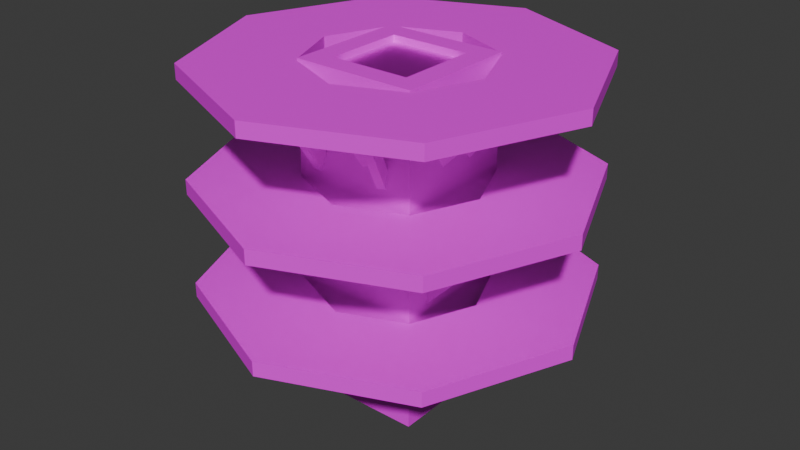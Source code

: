 # Source: Torre.blend  (saved by Blender 4.5.91; exported with 4.5.12 LTS)
import bpy
from mathutils import Matrix  # noqa: F401  (used for matrix-valued properties, if any)

bpy.ops.wm.read_factory_settings(use_empty=True)
scene = bpy.context.scene
scene.name = 'Scene'

# ---- collections
col_collection = bpy.data.collections.new('Collection'); scene.collection.children.link(col_collection)

# ---- images (referenced by path relative to the original .blend; pixels are not part of the script)
import os
ASSET_DIR = os.environ.get("B2B_ASSET_DIR", "")  # directory of the original .blend (textures are referenced by path, not embedded)
HERE = os.path.dirname(os.path.abspath(__file__))  # packed textures are extracted next to this script under _unpacked/

def load_image(name, relpath, width, height, colorspace="sRGB"):
    """Load a texture the original file referenced (path relative to the .blend, or extracted next to this script)."""
    p = next((c for c in (os.path.join(HERE, relpath), os.path.join(ASSET_DIR, relpath)) if relpath and os.path.exists(c)), "")
    if p:
        img = bpy.data.images.load(p, check_existing=True)
        img.name = name
    else:  # same state as the original file: an image datablock whose file is absent (Cycles renders it pink)
        img = bpy.data.images.new(name, width, height)
        img.source = "FILE"
        img.filepath = "//" + (relpath or name)
    img.colorspace_settings.name = colorspace
    return img
img_brickblock_jpg = load_image('brickblock.jpg', 'brickblock.jpg', 1024, 1024, 'sRGB')
img_gate_jpg = load_image('gate.jpg', 'gate.jpg', 1024, 1024, 'sRGB')
img_woodplank_jpg = load_image('woodplank.jpg', 'woodplank.jpg', 1024, 1024, 'sRGB')
img_woodlog_jpg = load_image('woodlog.jpg', 'woodlog.jpg', 1024, 1024, 'sRGB')

# ---- materials (node trees are filled in below, after node groups)
mat_torre = bpy.data.materials.new('Torre')
mat_psuperior = bpy.data.materials.new('PSuperior')
mat_plataforma = bpy.data.materials.new('Plataforma')
mat_apoyo = bpy.data.materials.new('Apoyo')

# ---- material node trees
mat_torre.use_nodes = True; mat_torre.node_tree.nodes.clear()
_N = mat_torre.node_tree.nodes; _L = mat_torre.node_tree.links
n0 = _N.new('ShaderNodeBsdfPrincipled'); n0.name = 'Principled BSDF'; n0.location = (-200, 100)
n0.inputs[2].default_value = 0.4899
n1 = _N.new('ShaderNodeOutputMaterial'); n1.name = 'Material Output'; n1.location = (200, 100)
n2 = _N.new('ShaderNodeTexImage'); n2.name = 'Image Texture'; n2.location = (-400, 80)
n2.image = img_brickblock_jpg
n2.interpolation = 'Closest'
_L.new(n0.outputs[0], n1.inputs[0])
_L.new(n2.outputs[0], n0.inputs[0])
n1.is_active_output = True
mat_psuperior.use_nodes = True; mat_psuperior.node_tree.nodes.clear()
_N = mat_psuperior.node_tree.nodes; _L = mat_psuperior.node_tree.links
n0 = _N.new('ShaderNodeBsdfPrincipled'); n0.name = 'Principled BSDF'; n0.location = (-200, 100)
n0.inputs[1].default_value = 1.0
n0.inputs[3].default_value = 0.0
n1 = _N.new('ShaderNodeOutputMaterial'); n1.name = 'Material Output'; n1.location = (200, 100)
n2 = _N.new('ShaderNodeTexImage'); n2.name = 'Image Texture'; n2.location = (-490, 80)
n2.image = img_gate_jpg
_L.new(n0.outputs[0], n1.inputs[0])
_L.new(n2.outputs[0], n0.inputs[0])
n1.is_active_output = True
mat_plataforma.use_nodes = True; mat_plataforma.node_tree.nodes.clear()
_N = mat_plataforma.node_tree.nodes; _L = mat_plataforma.node_tree.links
n0 = _N.new('ShaderNodeBsdfPrincipled'); n0.name = 'Principled BSDF'; n0.location = (-200, 100)
n1 = _N.new('ShaderNodeOutputMaterial'); n1.name = 'Material Output'; n1.location = (200, 100)
n2 = _N.new('ShaderNodeTexImage'); n2.name = 'Image Texture'; n2.location = (-490, 80)
n2.image = img_woodplank_jpg
_L.new(n0.outputs[0], n1.inputs[0])
_L.new(n2.outputs[0], n0.inputs[0])
n1.is_active_output = True
mat_apoyo.use_nodes = True; mat_apoyo.node_tree.nodes.clear()
_N = mat_apoyo.node_tree.nodes; _L = mat_apoyo.node_tree.links
n0 = _N.new('ShaderNodeBsdfPrincipled'); n0.name = 'Principled BSDF'; n0.location = (-200, 100)
n1 = _N.new('ShaderNodeOutputMaterial'); n1.name = 'Material Output'; n1.location = (200, 100)
n2 = _N.new('ShaderNodeTexImage'); n2.name = 'Image Texture'; n2.location = (-490, 80)
n2.image = img_woodlog_jpg
_L.new(n0.outputs[0], n1.inputs[0])
_L.new(n2.outputs[0], n0.inputs[0])
n1.is_active_output = True

# ---- world
world_world = bpy.data.worlds.new('World'); scene.world = world_world
world_world.use_nodes = True; world_world.node_tree.nodes.clear()
_N = world_world.node_tree.nodes; _L = world_world.node_tree.links
n0 = _N.new('ShaderNodeOutputWorld'); n0.name = 'World Output'; n0.location = (200, 100)
n1 = _N.new('ShaderNodeBackground'); n1.name = 'Background'; n1.location = (-200, 100)
n1.inputs[0].default_value = (0.05088, 0.05088, 0.05088, 1.0)
_L.new(n1.outputs[0], n0.inputs[0])
n0.is_active_output = True
world_world.color = (0.05088, 0.05088, 0.05088)
world_world.sun_shadow_jitter_overblur = 0.0

# ---- meshes
me_cube_001 = bpy.data.meshes.new('Cube.001')
me_cube_001.from_pydata([(-1.0, -1.0, 6.49), (-0.6505, -0.6505, -6.49), (-1.0, 1.0, 6.49), (-0.6505, 0.6505, -6.49), (1.0, -1.0, 6.49), (0.6505, -0.6505, -6.49), (1.0, 1.0, 6.49), (0.6505, 0.6505, -6.49), (-1.0, -1.0, 2.235), (-1.0, -1.0, -2.091), (-1.0, 1.0, -2.091), (-1.0, 1.0, 2.235), (1.0, 1.0, -2.091), (1.0, 1.0, 2.235), (1.0, -1.0, -2.091), (1.0, -1.0, 2.235), (-1.0, -1.0, -6.49), (-1.0, 1.0, -6.49), (1.0, 1.0, -6.49), (1.0, -1.0, -6.49), (-0.6505, -0.6505, -6.229), (-0.6505, 0.6505, -6.229), (0.6505, 0.6505, -6.229), (0.6505, -0.6505, -6.229)], [], [(9, 10, 17, 16), (10, 12, 18, 17), (12, 14, 19, 18), (14, 9, 16, 19), (2, 0, 4, 6), (1, 20, 23, 5), (4, 0, 8, 15), (15, 8, 9, 14), (6, 4, 15, 13), (13, 15, 14, 12), (2, 6, 13, 11), (11, 13, 12, 10), (0, 2, 11, 8), (8, 11, 10, 9), (1, 16, 17, 3), (3, 17, 18, 7), (7, 18, 19, 5), (5, 19, 16, 1), (22, 23, 20, 21), (7, 22, 21, 3), (5, 23, 22, 7), (3, 21, 20, 1)])
me_cube_001.polygons.foreach_set('material_index', [0, 0, 0, 0, 0, 0, 0, 0, 0, 0, 0, 0, 0, 0, 0, 0, 0, 0, 1, 0, 0, 0])
_uv = me_cube_001.uv_layers.new(name='UVMap')
_uv.uv.foreach_set('vector', [13.22, 0.04107, 7.125, 0.05168, 7.128, 2.116, 13.22, 2.106, 7.125, 0.05168, 1.032, 0.06229, 1.036, 2.127, 7.128, 2.116, 1.032, 0.06229, -5.061, 0.0729, -5.057, 2.138, 1.036, 2.127, -5.061, 0.0729, -11.15, 0.08351, -11.15, 2.148, -5.057, 2.138, 1.014, -10.06, -5.078, -10.05, -5.068, -3.955, 1.025, -3.966, -3.984, 7.164, -3.984, 7.164, -3.991, 3.2, -3.991, 3.2, -5.068, -3.955, -11.16, -3.945, -11.16, -1.947, -5.064, -1.958, -5.064, -1.958, -11.16, -1.947, -11.15, 0.08351, -5.061, 0.0729, 1.025, -3.966, -5.068, -3.955, -5.064, -1.958, 1.028, -1.969, 1.028, -1.969, -5.064, -1.958, -5.061, 0.0729, 1.032, 0.06229, 7.118, -3.976, 1.025, -3.966, 1.028, -1.969, 7.121, -1.979, 7.121, -1.979, 1.028, -1.969, 1.032, 0.06229, 7.125, 0.05168, 13.21, -3.987, 7.118, -3.976, 7.121, -1.979, 13.21, -1.99, 13.21, -1.99, 7.121, -1.979, 7.125, 0.05168, 13.22, 0.04107, -3.984, 7.164, -5.047, 8.23, 1.046, 8.22, -0.02032, 7.157, -0.02032, 7.157, 1.046, 8.22, 1.036, 2.127, -0.02722, 3.194, -0.02722, 3.194, 1.036, 2.127, -5.057, 2.138, -3.991, 3.2, -3.991, 3.2, -5.057, 2.138, -5.047, 8.23, -3.984, 7.164, 1.241, -0.2204, -0.1859, -0.2179, -0.1835, 1.209, 1.243, 1.206, -0.02722, 3.194, -0.02722, 3.194, -0.02032, 7.157, -0.02032, 7.157, -3.991, 3.2, -3.991, 3.2, -0.02722, 3.194, -0.02722, 3.194, -0.02032, 7.157, -0.02032, 7.157, -3.984, 7.164, -3.984, 7.164])
me_cube_001.materials.append(mat_torre)
me_cube_001.materials.append(mat_psuperior)
me_cube_001.update()
me_cylinder_002 = bpy.data.meshes.new('Cylinder.002')
me_cylinder_002.from_pydata([(-13.66, 22.53, -15.71), (-13.66, 22.53, 16.94), (-2.112, 17.74, -15.71), (-2.112, 17.74, 16.94), (2.67, 6.199, -15.71), (2.67, 6.199, 16.94), (-2.112, -5.345, -15.71), (-2.112, -5.345, 16.94), (-13.66, -10.13, -15.71), (-13.66, -10.13, 16.94), (-25.2, -5.345, -15.71), (-25.2, -5.345, 16.94), (-29.98, 6.199, -15.71), (-29.98, 6.199, 16.94), (-25.2, 17.74, -15.71), (-25.2, 17.74, 16.94)], [], [(0, 1, 3, 2), (2, 3, 5, 4), (4, 5, 7, 6), (6, 7, 9, 8), (8, 9, 11, 10), (10, 11, 13, 12), (12, 13, 15, 14), (14, 15, 1, 0)])
_uv = me_cylinder_002.uv_layers.new(name='UVMap')
_uv.uv.foreach_set('vector', [3.299, -2.756, 3.299, -0.9708, 2.853, -0.9708, 2.853, -2.756, 2.853, -2.756, 2.853, -0.9708, 2.406, -0.9708, 2.406, -2.756, 3.59, -2.882, 3.59, 1.01, -0.5063, 1.01, -0.5063, -2.882, 1.96, -2.756, 1.96, -0.9708, 1.514, -0.9708, 1.514, -2.756, 1.514, -2.756, 1.514, -0.9708, 1.068, -0.9708, 1.068, -2.756, 1.068, -2.756, 1.068, -0.9708, 0.6215, -0.9708, 0.6215, -2.756, 0.6215, -2.756, 0.6215, -0.9708, 0.1752, -0.9708, 0.1752, -2.756, 0.1752, -2.756, 0.1752, -0.9708, -0.271, -0.9708, -0.271, -2.756])
me_cylinder_002.materials.append(mat_plataforma)
me_cylinder_002.update()
me_cylinder_003 = bpy.data.meshes.new('Cylinder.003')
me_cylinder_003.from_pydata([(-13.66, 22.53, -15.71), (-13.66, 22.53, 16.94), (-2.112, 17.74, -15.71), (-2.112, 17.74, 16.94), (2.67, 6.199, -15.71), (2.67, 6.199, 16.94), (-2.112, -5.345, -15.71), (-2.112, -5.345, 16.94), (-13.66, -10.13, -15.71), (-13.66, -10.13, 16.94), (-25.2, -5.345, -15.71), (-25.2, -5.345, 16.94), (-29.98, 6.199, -15.71), (-29.98, 6.199, 16.94), (-25.2, 17.74, -15.71), (-25.2, 17.74, 16.94)], [], [(0, 1, 3, 2), (2, 3, 5, 4), (4, 5, 7, 6), (6, 7, 9, 8), (8, 9, 11, 10), (10, 11, 13, 12), (12, 13, 15, 14), (14, 15, 1, 0)])
_uv = me_cylinder_003.uv_layers.new(name='UVMap')
_uv.uv.foreach_set('vector', [3.299, -2.756, 3.299, -0.9708, 2.853, -0.9708, 2.853, -2.756, 2.853, -2.756, 2.853, -0.9708, 2.406, -0.9708, 2.406, -2.756, 3.59, -2.882, 3.59, 1.01, -0.5063, 1.01, -0.5063, -2.882, 1.96, -2.756, 1.96, -0.9708, 1.514, -0.9708, 1.514, -2.756, 1.514, -2.756, 1.514, -0.9708, 1.068, -0.9708, 1.068, -2.756, 1.068, -2.756, 1.068, -0.9708, 0.6215, -0.9708, 0.6215, -2.756, 0.6215, -2.756, 0.6215, -0.9708, 0.1752, -0.9708, 0.1752, -2.756, 0.1752, -2.756, 0.1752, -0.9708, -0.271, -0.9708, -0.271, -2.756])
me_cylinder_003.materials.append(mat_plataforma)
me_cylinder_003.update()
me_cylinder_005 = bpy.data.meshes.new('Cylinder.005')
me_cylinder_005.from_pydata([(-13.66, 22.53, -15.71), (-13.66, 22.53, 16.94), (-2.112, 17.74, -15.71), (-2.112, 17.74, 16.94), (2.67, 6.199, -15.71), (2.67, 6.199, 16.94), (-2.112, -5.345, -15.71), (-2.112, -5.345, 16.94), (-13.66, -10.13, -15.71), (-13.66, -10.13, 16.94), (-25.2, -5.345, -15.71), (-25.2, -5.345, 16.94), (-29.98, 6.199, -15.71), (-29.98, 6.199, 16.94), (-25.2, 17.74, -15.71), (-25.2, 17.74, 16.94)], [], [(0, 1, 3, 2), (2, 3, 5, 4), (4, 5, 7, 6), (6, 7, 9, 8), (8, 9, 11, 10), (10, 11, 13, 12), (12, 13, 15, 14), (14, 15, 1, 0)])
_uv = me_cylinder_005.uv_layers.new(name='UVMap')
_uv.uv.foreach_set('vector', [3.299, -2.756, 3.299, -0.9708, 2.853, -0.9708, 2.853, -2.756, 2.853, -2.756, 2.853, -0.9708, 2.406, -0.9708, 2.406, -2.756, 3.59, -2.882, 3.59, 1.01, -0.5063, 1.01, -0.5063, -2.882, 1.96, -2.756, 1.96, -0.9708, 1.514, -0.9708, 1.514, -2.756, 1.514, -2.756, 1.514, -0.9708, 1.068, -0.9708, 1.068, -2.756, 1.068, -2.756, 1.068, -0.9708, 0.6215, -0.9708, 0.6215, -2.756, 0.6215, -2.756, 0.6215, -0.9708, 0.1752, -0.9708, 0.1752, -2.756, 0.1752, -2.756, 0.1752, -0.9708, -0.271, -0.9708, -0.271, -2.756])
me_cylinder_005.materials.append(mat_plataforma)
me_cylinder_005.update()
me_cube_005 = bpy.data.meshes.new('Cube.005')
me_cube_005.from_pydata([(-1.0, -1.0, -1.0), (-1.0, -1.0, 1.0), (-1.0, 1.0, -1.0), (-1.0, 1.0, 1.0), (1.0, -1.0, -1.0), (1.0, -1.0, 1.0), (1.0, 1.0, -1.0), (1.0, 1.0, 1.0)], [], [(0, 1, 3, 2), (2, 3, 7, 6), (6, 7, 5, 4), (4, 5, 1, 0), (2, 6, 4, 0), (7, 3, 1, 5)])
_uv = me_cube_005.uv_layers.new(name='UVMap')
_uv.uv.foreach_set('vector', [-0.001474, -1.988, 0.9937, -1.988, 0.9937, -0.9928, -0.001474, -0.9928, -0.001474, -0.9928, 0.9937, -0.9928, 0.9937, 0.002382, -0.001474, 0.002382, -0.001474, 0.002382, 0.9937, 0.002382, 0.9937, 0.9976, -0.001474, 0.9976, -0.001474, 0.9976, 0.9937, 0.9976, 0.9937, 1.993, -0.001474, 1.993, -0.9967, 0.002382, -0.001474, 0.002382, -0.001474, 0.9976, -0.9967, 0.9976, 0.9937, 0.002382, 1.989, 0.002382, 1.989, 0.9976, 0.9937, 0.9976])
me_cube_005.materials.append(mat_apoyo)
me_cube_005.update()
me_cube_002 = bpy.data.meshes.new('Cube.002')
me_cube_002.from_pydata([(-1.0, -1.0, -1.0), (-1.0, -1.0, 1.0), (-1.0, 1.0, -1.0), (-1.0, 1.0, 1.0), (1.0, -1.0, -1.0), (1.0, -1.0, 1.0), (1.0, 1.0, -1.0), (1.0, 1.0, 1.0)], [], [(0, 1, 3, 2), (2, 3, 7, 6), (6, 7, 5, 4), (4, 5, 1, 0), (2, 6, 4, 0), (7, 3, 1, 5)])
_uv = me_cube_002.uv_layers.new(name='UVMap')
_uv.uv.foreach_set('vector', [-0.001474, -1.988, 0.9937, -1.988, 0.9937, -0.9928, -0.001474, -0.9928, -0.001474, -0.9928, 0.9937, -0.9928, 0.9937, 0.002382, -0.001474, 0.002382, -0.001474, 0.002382, 0.9937, 0.002382, 0.9937, 0.9976, -0.001474, 0.9976, -0.001474, 0.9976, 0.9937, 0.9976, 0.9937, 1.993, -0.001474, 1.993, -0.9967, 0.002382, -0.001474, 0.002382, -0.001474, 0.9976, -0.9967, 0.9976, 0.9937, 0.002382, 1.989, 0.002382, 1.989, 0.9976, 0.9937, 0.9976])
me_cube_002.materials.append(mat_apoyo)
me_cube_002.update()
me_cube_003 = bpy.data.meshes.new('Cube.003')
me_cube_003.from_pydata([(-1.0, -1.0, -1.0), (-1.0, -1.0, 1.0), (-1.0, 1.0, -1.0), (-1.0, 1.0, 1.0), (1.0, -1.0, -1.0), (1.0, -1.0, 1.0), (1.0, 1.0, -1.0), (1.0, 1.0, 1.0)], [], [(0, 1, 3, 2), (2, 3, 7, 6), (6, 7, 5, 4), (4, 5, 1, 0), (2, 6, 4, 0), (7, 3, 1, 5)])
_uv = me_cube_003.uv_layers.new(name='UVMap')
_uv.uv.foreach_set('vector', [-0.001474, -1.988, 0.9937, -1.988, 0.9937, -0.9928, -0.001474, -0.9928, -0.001474, -0.9928, 0.9937, -0.9928, 0.9937, 0.002382, -0.001474, 0.002382, -0.001474, 0.002382, 0.9937, 0.002382, 0.9937, 0.9976, -0.001474, 0.9976, -0.001474, 0.9976, 0.9937, 0.9976, 0.9937, 1.993, -0.001474, 1.993, -0.9967, 0.002382, -0.001474, 0.002382, -0.001474, 0.9976, -0.9967, 0.9976, 0.9937, 0.002382, 1.989, 0.002382, 1.989, 0.9976, 0.9937, 0.9976])
me_cube_003.materials.append(mat_apoyo)
me_cube_003.update()
me_cube_004 = bpy.data.meshes.new('Cube.004')
me_cube_004.from_pydata([(-1.0, -1.0, -1.0), (-1.0, -1.0, 1.0), (-1.0, 1.0, -1.0), (-1.0, 1.0, 1.0), (1.0, -1.0, -1.0), (1.0, -1.0, 1.0), (1.0, 1.0, -1.0), (1.0, 1.0, 1.0)], [], [(0, 1, 3, 2), (2, 3, 7, 6), (6, 7, 5, 4), (4, 5, 1, 0), (2, 6, 4, 0), (7, 3, 1, 5)])
_uv = me_cube_004.uv_layers.new(name='UVMap')
_uv.uv.foreach_set('vector', [-0.001474, -1.988, 0.9937, -1.988, 0.9937, -0.9928, -0.001474, -0.9928, -0.001474, -0.9928, 0.9937, -0.9928, 0.9937, 0.002382, -0.001474, 0.002382, -0.001474, 0.002382, 0.9937, 0.002382, 0.9937, 0.9976, -0.001474, 0.9976, -0.001474, 0.9976, 0.9937, 0.9976, 0.9937, 1.993, -0.001474, 1.993, -0.9967, 0.002382, -0.001474, 0.002382, -0.001474, 0.9976, -0.9967, 0.9976, 0.9937, 0.002382, 1.989, 0.002382, 1.989, 0.9976, 0.9937, 0.9976])
me_cube_004.materials.append(mat_apoyo)
me_cube_004.update()
me_cube_006 = bpy.data.meshes.new('Cube.006')
me_cube_006.from_pydata([(-1.0, -1.0, -1.0), (-1.0, -1.0, 1.0), (-1.0, 1.0, -1.0), (-1.0, 1.0, 1.0), (1.0, -1.0, -1.0), (1.0, -1.0, 1.0), (1.0, 1.0, -1.0), (1.0, 1.0, 1.0)], [], [(0, 1, 3, 2), (2, 3, 7, 6), (6, 7, 5, 4), (4, 5, 1, 0), (2, 6, 4, 0), (7, 3, 1, 5)])
_uv = me_cube_006.uv_layers.new(name='UVMap')
_uv.uv.foreach_set('vector', [-0.001474, -1.988, 0.9937, -1.988, 0.9937, -0.9928, -0.001474, -0.9928, -0.001474, -0.9928, 0.9937, -0.9928, 0.9937, 0.002382, -0.001474, 0.002382, -0.001474, 0.002382, 0.9937, 0.002382, 0.9937, 0.9976, -0.001474, 0.9976, -0.001474, 0.9976, 0.9937, 0.9976, 0.9937, 1.993, -0.001474, 1.993, -0.9967, 0.002382, -0.001474, 0.002382, -0.001474, 0.9976, -0.9967, 0.9976, 0.9937, 0.002382, 1.989, 0.002382, 1.989, 0.9976, 0.9937, 0.9976])
me_cube_006.materials.append(mat_apoyo)
me_cube_006.update()
me_cube_007 = bpy.data.meshes.new('Cube.007')
me_cube_007.from_pydata([(-1.0, -1.0, 1.0), (-1.0, 1.0, 1.0), (1.0, -1.0, 1.0), (1.0, 1.0, 1.0), (-1.0, 1.0, -2.196), (-1.0, -1.0, -2.196), (1.0, 1.0, -2.196), (1.0, -1.0, -2.196)], [], [(4, 5, 0, 1), (3, 1, 0, 2), (4, 6, 7, 5), (6, 4, 1, 3), (7, 6, 3, 2), (5, 7, 2, 0)])
_uv = me_cube_007.uv_layers.new(name='UVMap')
_uv.uv.foreach_set('vector', [-0.001474, -1.988, 0.9937, -1.988, 0.9937, -0.9928, -0.001474, -0.9928, -0.001474, -0.9928, 0.9937, -0.9928, 0.9937, 0.002382, -0.001474, 0.002382, -0.001474, 0.002382, 0.9937, 0.002382, 0.9937, 0.9976, -0.001474, 0.9976, -0.001474, 0.9976, 0.9937, 0.9976, 0.9937, 1.993, -0.001474, 1.993, -0.9967, 0.002382, -0.001474, 0.002382, -0.001474, 0.9976, -0.9967, 0.9976, 0.9937, 0.002382, 1.989, 0.002382, 1.989, 0.9976, 0.9937, 0.9976])
me_cube_007.materials.append(mat_apoyo)
me_cube_007.update()
me_cube_008 = bpy.data.meshes.new('Cube.008')
me_cube_008.from_pydata([(-1.0, -1.0, 1.0), (-1.0, 1.0, 1.0), (1.0, -1.0, 1.0), (1.0, 1.0, 1.0), (-1.0, 1.0, -2.016), (-1.0, -1.0, -2.016), (1.0, 1.0, -2.016), (1.0, -1.0, -2.016)], [], [(4, 5, 0, 1), (3, 1, 0, 2), (4, 6, 7, 5), (6, 4, 1, 3), (7, 6, 3, 2), (5, 7, 2, 0)])
_uv = me_cube_008.uv_layers.new(name='UVMap')
_uv.uv.foreach_set('vector', [-0.001474, -1.988, 0.9937, -1.988, 0.9937, -0.9928, -0.001474, -0.9928, -0.001474, -0.9928, 0.9937, -0.9928, 0.9937, 0.002382, -0.001474, 0.002382, -0.001474, 0.002382, 0.9937, 0.002382, 0.9937, 0.9976, -0.001474, 0.9976, -0.001474, 0.9976, 0.9937, 0.9976, 0.9937, 1.993, -0.001474, 1.993, -0.9967, 0.002382, -0.001474, 0.002382, -0.001474, 0.9976, -0.9967, 0.9976, 0.9937, 0.002382, 1.989, 0.002382, 1.989, 0.9976, 0.9937, 0.9976])
me_cube_008.materials.append(mat_apoyo)
me_cube_008.update()
me_cube_009 = bpy.data.meshes.new('Cube.009')
me_cube_009.from_pydata([(-1.0, -1.0, 1.0), (-1.0, 1.0, 1.0), (1.0, -1.0, 1.0), (1.0, 1.0, 1.0), (-1.0, 1.0, -2.196), (-1.0, -1.0, -2.196), (1.0, 1.0, -2.196), (1.0, -1.0, -2.196)], [], [(4, 5, 0, 1), (3, 1, 0, 2), (4, 6, 7, 5), (6, 4, 1, 3), (7, 6, 3, 2), (5, 7, 2, 0)])
_uv = me_cube_009.uv_layers.new(name='UVMap')
_uv.uv.foreach_set('vector', [-0.001474, -1.988, 0.9937, -1.988, 0.9937, -0.9928, -0.001474, -0.9928, -0.001474, -0.9928, 0.9937, -0.9928, 0.9937, 0.002382, -0.001474, 0.002382, -0.001474, 0.002382, 0.9937, 0.002382, 0.9937, 0.9976, -0.001474, 0.9976, -0.001474, 0.9976, 0.9937, 0.9976, 0.9937, 1.993, -0.001474, 1.993, -0.9967, 0.002382, -0.001474, 0.002382, -0.001474, 0.9976, -0.9967, 0.9976, 0.9937, 0.002382, 1.989, 0.002382, 1.989, 0.9976, 0.9937, 0.9976])
me_cube_009.materials.append(mat_apoyo)
me_cube_009.update()
me_cube_010 = bpy.data.meshes.new('Cube.010')
me_cube_010.from_pydata([(-1.0, -1.0, -1.0), (-1.0, -1.0, 1.0), (-1.0, 1.0, -1.0), (-1.0, 1.0, 1.0), (1.0, -1.0, -1.0), (1.0, -1.0, 1.0), (1.0, 1.0, -1.0), (1.0, 1.0, 1.0)], [], [(0, 1, 3, 2), (2, 3, 7, 6), (6, 7, 5, 4), (4, 5, 1, 0), (2, 6, 4, 0), (7, 3, 1, 5)])
_uv = me_cube_010.uv_layers.new(name='UVMap')
_uv.uv.foreach_set('vector', [-0.001474, -1.988, 0.9937, -1.988, 0.9937, -0.9928, -0.001474, -0.9928, -0.001474, -0.9928, 0.9937, -0.9928, 0.9937, 0.002382, -0.001474, 0.002382, -0.001474, 0.002382, 0.9937, 0.002382, 0.9937, 0.9976, -0.001474, 0.9976, -0.001474, 0.9976, 0.9937, 0.9976, 0.9937, 1.993, -0.001474, 1.993, -0.9967, 0.002382, -0.001474, 0.002382, -0.001474, 0.9976, -0.9967, 0.9976, 0.9937, 0.002382, 1.989, 0.002382, 1.989, 0.9976, 0.9937, 0.9976])
me_cube_010.materials.append(mat_apoyo)
me_cube_010.update()
me_cube_011 = bpy.data.meshes.new('Cube.011')
me_cube_011.from_pydata([(-1.0, -1.0, -1.0), (-1.0, -1.0, 1.0), (-1.0, 1.0, -1.0), (-1.0, 1.0, 1.0), (1.0, -1.0, -1.0), (1.0, -1.0, 1.0), (1.0, 1.0, -1.0), (1.0, 1.0, 1.0)], [], [(0, 1, 3, 2), (2, 3, 7, 6), (6, 7, 5, 4), (4, 5, 1, 0), (2, 6, 4, 0), (7, 3, 1, 5)])
_uv = me_cube_011.uv_layers.new(name='UVMap')
_uv.uv.foreach_set('vector', [-0.001474, -1.988, 0.9937, -1.988, 0.9937, -0.9928, -0.001474, -0.9928, -0.001474, -0.9928, 0.9937, -0.9928, 0.9937, 0.002382, -0.001474, 0.002382, -0.001474, 0.002382, 0.9937, 0.002382, 0.9937, 0.9976, -0.001474, 0.9976, -0.001474, 0.9976, 0.9937, 0.9976, 0.9937, 1.993, -0.001474, 1.993, -0.9967, 0.002382, -0.001474, 0.002382, -0.001474, 0.9976, -0.9967, 0.9976, 0.9937, 0.002382, 1.989, 0.002382, 1.989, 0.9976, 0.9937, 0.9976])
me_cube_011.materials.append(mat_apoyo)
me_cube_011.update()
me_cube_012 = bpy.data.meshes.new('Cube.012')
me_cube_012.from_pydata([(-1.0, -1.0, -1.0), (-1.0, -1.0, 1.0), (-1.0, 1.0, -1.0), (-1.0, 1.0, 1.0), (1.0, -1.0, -1.0), (1.0, -1.0, 1.0), (1.0, 1.0, -1.0), (1.0, 1.0, 1.0)], [], [(0, 1, 3, 2), (2, 3, 7, 6), (6, 7, 5, 4), (4, 5, 1, 0), (2, 6, 4, 0), (7, 3, 1, 5)])
_uv = me_cube_012.uv_layers.new(name='UVMap')
_uv.uv.foreach_set('vector', [-0.001474, -1.988, 0.9937, -1.988, 0.9937, -0.9928, -0.001474, -0.9928, -0.001474, -0.9928, 0.9937, -0.9928, 0.9937, 0.002382, -0.001474, 0.002382, -0.001474, 0.002382, 0.9937, 0.002382, 0.9937, 0.9976, -0.001474, 0.9976, -0.001474, 0.9976, 0.9937, 0.9976, 0.9937, 1.993, -0.001474, 1.993, -0.9967, 0.002382, -0.001474, 0.002382, -0.001474, 0.9976, -0.9967, 0.9976, 0.9937, 0.002382, 1.989, 0.002382, 1.989, 0.9976, 0.9937, 0.9976])
me_cube_012.materials.append(mat_apoyo)
me_cube_012.update()
me_cube_013 = bpy.data.meshes.new('Cube.013')
me_cube_013.from_pydata([(-1.0, -1.0, -1.0), (-1.0, -1.0, 1.0), (-1.0, 1.0, -1.0), (-1.0, 1.0, 1.0), (1.0, -1.0, -1.0), (1.0, -1.0, 1.0), (1.0, 1.0, -1.0), (1.0, 1.0, 1.0)], [], [(0, 1, 3, 2), (2, 3, 7, 6), (6, 7, 5, 4), (4, 5, 1, 0), (2, 6, 4, 0), (7, 3, 1, 5)])
_uv = me_cube_013.uv_layers.new(name='UVMap')
_uv.uv.foreach_set('vector', [-0.001474, -1.988, 0.9937, -1.988, 0.9937, -0.9928, -0.001474, -0.9928, -0.001474, -0.9928, 0.9937, -0.9928, 0.9937, 0.002382, -0.001474, 0.002382, -0.001474, 0.002382, 0.9937, 0.002382, 0.9937, 0.9976, -0.001474, 0.9976, -0.001474, 0.9976, 0.9937, 0.9976, 0.9937, 1.993, -0.001474, 1.993, -0.9967, 0.002382, -0.001474, 0.002382, -0.001474, 0.9976, -0.9967, 0.9976, 0.9937, 0.002382, 1.989, 0.002382, 1.989, 0.9976, 0.9937, 0.9976])
me_cube_013.materials.append(mat_apoyo)
me_cube_013.update()
me_cube_014 = bpy.data.meshes.new('Cube.014')
me_cube_014.from_pydata([(-1.0, -1.0, -1.0), (-1.0, -1.0, 1.0), (-1.0, 1.0, -1.0), (-1.0, 1.0, 1.0), (1.0, -1.0, -1.0), (1.0, -1.0, 1.0), (1.0, 1.0, -1.0), (1.0, 1.0, 1.0)], [], [(0, 1, 3, 2), (2, 3, 7, 6), (6, 7, 5, 4), (4, 5, 1, 0), (2, 6, 4, 0), (7, 3, 1, 5)])
_uv = me_cube_014.uv_layers.new(name='UVMap')
_uv.uv.foreach_set('vector', [-0.001474, -1.988, 0.9937, -1.988, 0.9937, -0.9928, -0.001474, -0.9928, -0.001474, -0.9928, 0.9937, -0.9928, 0.9937, 0.002382, -0.001474, 0.002382, -0.001474, 0.002382, 0.9937, 0.002382, 0.9937, 0.9976, -0.001474, 0.9976, -0.001474, 0.9976, 0.9937, 0.9976, 0.9937, 1.993, -0.001474, 1.993, -0.9967, 0.002382, -0.001474, 0.002382, -0.001474, 0.9976, -0.9967, 0.9976, 0.9937, 0.002382, 1.989, 0.002382, 1.989, 0.9976, 0.9937, 0.9976])
me_cube_014.materials.append(mat_apoyo)
me_cube_014.update()
me_cube_015 = bpy.data.meshes.new('Cube.015')
me_cube_015.from_pydata([(-1.0, -1.0, -1.0), (-1.0, -1.0, 1.0), (-1.0, 1.0, -1.0), (-1.0, 1.0, 1.0), (1.0, -1.0, -1.0), (1.0, -1.0, 1.0), (1.0, 1.0, -1.0), (1.0, 1.0, 1.0)], [], [(0, 1, 3, 2), (2, 3, 7, 6), (6, 7, 5, 4), (4, 5, 1, 0), (2, 6, 4, 0), (7, 3, 1, 5)])
_uv = me_cube_015.uv_layers.new(name='UVMap')
_uv.uv.foreach_set('vector', [-0.001474, -1.988, 0.9937, -1.988, 0.9937, -0.9928, -0.001474, -0.9928, -0.001474, -0.9928, 0.9937, -0.9928, 0.9937, 0.002382, -0.001474, 0.002382, -0.001474, 0.002382, 0.9937, 0.002382, 0.9937, 0.9976, -0.001474, 0.9976, -0.001474, 0.9976, 0.9937, 0.9976, 0.9937, 1.993, -0.001474, 1.993, -0.9967, 0.002382, -0.001474, 0.002382, -0.001474, 0.9976, -0.9967, 0.9976, 0.9937, 0.002382, 1.989, 0.002382, 1.989, 0.9976, 0.9937, 0.9976])
me_cube_015.materials.append(mat_apoyo)
me_cube_015.update()
me_cube_016 = bpy.data.meshes.new('Cube.016')
me_cube_016.from_pydata([(-1.0, -1.0, -1.0), (-1.0, -1.0, 1.0), (-1.0, 1.0, -1.0), (-1.0, 1.0, 1.0), (1.0, -1.0, -1.0), (1.0, -1.0, 1.0), (1.0, 1.0, -1.0), (1.0, 1.0, 1.0)], [], [(0, 1, 3, 2), (2, 3, 7, 6), (6, 7, 5, 4), (4, 5, 1, 0), (2, 6, 4, 0), (7, 3, 1, 5)])
_uv = me_cube_016.uv_layers.new(name='UVMap')
_uv.uv.foreach_set('vector', [-0.001474, -1.988, 0.9937, -1.988, 0.9937, -0.9928, -0.001474, -0.9928, -0.001474, -0.9928, 0.9937, -0.9928, 0.9937, 0.002382, -0.001474, 0.002382, -0.001474, 0.002382, 0.9937, 0.002382, 0.9937, 0.9976, -0.001474, 0.9976, -0.001474, 0.9976, 0.9937, 0.9976, 0.9937, 1.993, -0.001474, 1.993, -0.9967, 0.002382, -0.001474, 0.002382, -0.001474, 0.9976, -0.9967, 0.9976, 0.9937, 0.002382, 1.989, 0.002382, 1.989, 0.9976, 0.9937, 0.9976])
me_cube_016.materials.append(mat_apoyo)
me_cube_016.update()
me_cube_017 = bpy.data.meshes.new('Cube.017')
me_cube_017.from_pydata([(-1.0, -1.0, 1.0), (-1.0, 1.0, 1.0), (1.0, -1.0, 1.0), (1.0, 1.0, 1.0), (-1.0, 1.0, -2.073), (-1.0, -1.0, -2.073), (1.0, 1.0, -2.073), (1.0, -1.0, -2.073)], [], [(4, 5, 0, 1), (3, 1, 0, 2), (4, 6, 7, 5), (6, 4, 1, 3), (7, 6, 3, 2), (5, 7, 2, 0)])
_uv = me_cube_017.uv_layers.new(name='UVMap')
_uv.uv.foreach_set('vector', [-0.001474, -1.988, 0.9937, -1.988, 0.9937, -0.9928, -0.001474, -0.9928, -0.001474, -0.9928, 0.9937, -0.9928, 0.9937, 0.002382, -0.001474, 0.002382, -0.001474, 0.002382, 0.9937, 0.002382, 0.9937, 0.9976, -0.001474, 0.9976, -0.001474, 0.9976, 0.9937, 0.9976, 0.9937, 1.993, -0.001474, 1.993, -0.9967, 0.002382, -0.001474, 0.002382, -0.001474, 0.9976, -0.9967, 0.9976, 0.9937, 0.002382, 1.989, 0.002382, 1.989, 0.9976, 0.9937, 0.9976])
me_cube_017.materials.append(mat_apoyo)
me_cube_017.update()
me_cube_018 = bpy.data.meshes.new('Cube.018')
me_cube_018.from_pydata([(-1.0, -1.0, -1.0), (-1.0, -1.0, 1.0), (-1.0, 1.0, -1.0), (-1.0, 1.0, 1.0), (1.0, -1.0, -1.0), (1.0, -1.0, 1.0), (1.0, 1.0, -1.0), (1.0, 1.0, 1.0)], [], [(0, 1, 3, 2), (2, 3, 7, 6), (6, 7, 5, 4), (4, 5, 1, 0), (2, 6, 4, 0), (7, 3, 1, 5)])
_uv = me_cube_018.uv_layers.new(name='UVMap')
_uv.uv.foreach_set('vector', [-0.001474, -1.988, 0.9937, -1.988, 0.9937, -0.9928, -0.001474, -0.9928, -0.001474, -0.9928, 0.9937, -0.9928, 0.9937, 0.002382, -0.001474, 0.002382, -0.001474, 0.002382, 0.9937, 0.002382, 0.9937, 0.9976, -0.001474, 0.9976, -0.001474, 0.9976, 0.9937, 0.9976, 0.9937, 1.993, -0.001474, 1.993, -0.9967, 0.002382, -0.001474, 0.002382, -0.001474, 0.9976, -0.9967, 0.9976, 0.9937, 0.002382, 1.989, 0.002382, 1.989, 0.9976, 0.9937, 0.9976])
me_cube_018.materials.append(mat_apoyo)
me_cube_018.update()
me_cube_019 = bpy.data.meshes.new('Cube.019')
me_cube_019.from_pydata([(-1.0, -1.0, -1.0), (-1.0, -1.0, 1.0), (-1.0, 1.0, -1.0), (-1.0, 1.0, 1.0), (1.0, -1.0, -1.0), (1.0, -1.0, 1.0), (1.0, 1.0, -1.0), (1.0, 1.0, 1.0)], [], [(0, 1, 3, 2), (2, 3, 7, 6), (6, 7, 5, 4), (4, 5, 1, 0), (2, 6, 4, 0), (7, 3, 1, 5)])
_uv = me_cube_019.uv_layers.new(name='UVMap')
_uv.uv.foreach_set('vector', [-0.001474, -1.988, 0.9937, -1.988, 0.9937, -0.9928, -0.001474, -0.9928, -0.001474, -0.9928, 0.9937, -0.9928, 0.9937, 0.002382, -0.001474, 0.002382, -0.001474, 0.002382, 0.9937, 0.002382, 0.9937, 0.9976, -0.001474, 0.9976, -0.001474, 0.9976, 0.9937, 0.9976, 0.9937, 1.993, -0.001474, 1.993, -0.9967, 0.002382, -0.001474, 0.002382, -0.001474, 0.9976, -0.9967, 0.9976, 0.9937, 0.002382, 1.989, 0.002382, 1.989, 0.9976, 0.9937, 0.9976])
me_cube_019.materials.append(mat_apoyo)
me_cube_019.update()
me_cube_020 = bpy.data.meshes.new('Cube.020')
me_cube_020.from_pydata([(-1.0, -1.0, -1.0), (-1.0, -1.0, 1.0), (-1.0, 1.0, -1.0), (-1.0, 1.0, 1.0), (1.0, -1.0, -1.0), (1.0, -1.0, 1.0), (1.0, 1.0, -1.0), (1.0, 1.0, 1.0)], [], [(0, 1, 3, 2), (2, 3, 7, 6), (6, 7, 5, 4), (4, 5, 1, 0), (2, 6, 4, 0), (7, 3, 1, 5)])
_uv = me_cube_020.uv_layers.new(name='UVMap')
_uv.uv.foreach_set('vector', [-0.001474, -1.988, 0.9937, -1.988, 0.9937, -0.9928, -0.001474, -0.9928, -0.001474, -0.9928, 0.9937, -0.9928, 0.9937, 0.002382, -0.001474, 0.002382, -0.001474, 0.002382, 0.9937, 0.002382, 0.9937, 0.9976, -0.001474, 0.9976, -0.001474, 0.9976, 0.9937, 0.9976, 0.9937, 1.993, -0.001474, 1.993, -0.9967, 0.002382, -0.001474, 0.002382, -0.001474, 0.9976, -0.9967, 0.9976, 0.9937, 0.002382, 1.989, 0.002382, 1.989, 0.9976, 0.9937, 0.9976])
me_cube_020.materials.append(mat_apoyo)
me_cube_020.update()
me_cube_021 = bpy.data.meshes.new('Cube.021')
me_cube_021.from_pydata([(-1.0, -1.0, -1.0), (-1.0, -1.0, 1.0), (-1.0, 1.0, -1.0), (-1.0, 1.0, 1.0), (1.0, -1.0, -1.0), (1.0, -1.0, 1.0), (1.0, 1.0, -1.0), (1.0, 1.0, 1.0)], [], [(0, 1, 3, 2), (2, 3, 7, 6), (6, 7, 5, 4), (4, 5, 1, 0), (2, 6, 4, 0), (7, 3, 1, 5)])
_uv = me_cube_021.uv_layers.new(name='UVMap')
_uv.uv.foreach_set('vector', [-0.001474, -1.988, 0.9937, -1.988, 0.9937, -0.9928, -0.001474, -0.9928, -0.001474, -0.9928, 0.9937, -0.9928, 0.9937, 0.002382, -0.001474, 0.002382, -0.001474, 0.002382, 0.9937, 0.002382, 0.9937, 0.9976, -0.001474, 0.9976, -0.001474, 0.9976, 0.9937, 0.9976, 0.9937, 1.993, -0.001474, 1.993, -0.9967, 0.002382, -0.001474, 0.002382, -0.001474, 0.9976, -0.9967, 0.9976, 0.9937, 0.002382, 1.989, 0.002382, 1.989, 0.9976, 0.9937, 0.9976])
me_cube_021.materials.append(mat_apoyo)
me_cube_021.update()
me_cube_022 = bpy.data.meshes.new('Cube.022')
me_cube_022.from_pydata([(-1.0, -1.0, 1.0), (-1.0, 1.0, 1.0), (1.0, -1.0, 1.0), (1.0, 1.0, 1.0), (-1.0, 1.0, -2.196), (-1.0, -1.0, -2.196), (1.0, 1.0, -2.196), (1.0, -1.0, -2.196)], [], [(4, 5, 0, 1), (3, 1, 0, 2), (4, 6, 7, 5), (6, 4, 1, 3), (7, 6, 3, 2), (5, 7, 2, 0)])
_uv = me_cube_022.uv_layers.new(name='UVMap')
_uv.uv.foreach_set('vector', [-0.001474, -1.988, 0.9937, -1.988, 0.9937, -0.9928, -0.001474, -0.9928, -0.001474, -0.9928, 0.9937, -0.9928, 0.9937, 0.002382, -0.001474, 0.002382, -0.001474, 0.002382, 0.9937, 0.002382, 0.9937, 0.9976, -0.001474, 0.9976, -0.001474, 0.9976, 0.9937, 0.9976, 0.9937, 1.993, -0.001474, 1.993, -0.9967, 0.002382, -0.001474, 0.002382, -0.001474, 0.9976, -0.9967, 0.9976, 0.9937, 0.002382, 1.989, 0.002382, 1.989, 0.9976, 0.9937, 0.9976])
me_cube_022.materials.append(mat_apoyo)
me_cube_022.update()
me_cube_023 = bpy.data.meshes.new('Cube.023')
me_cube_023.from_pydata([(-1.0, -1.0, 1.0), (-1.0, 1.0, 1.0), (1.0, -1.0, 1.0), (1.0, 1.0, 1.0), (-1.0, 1.0, -2.016), (-1.0, -1.0, -2.016), (1.0, 1.0, -2.016), (1.0, -1.0, -2.016)], [], [(4, 5, 0, 1), (3, 1, 0, 2), (4, 6, 7, 5), (6, 4, 1, 3), (7, 6, 3, 2), (5, 7, 2, 0)])
_uv = me_cube_023.uv_layers.new(name='UVMap')
_uv.uv.foreach_set('vector', [-0.001474, -1.988, 0.9937, -1.988, 0.9937, -0.9928, -0.001474, -0.9928, -0.001474, -0.9928, 0.9937, -0.9928, 0.9937, 0.002382, -0.001474, 0.002382, -0.001474, 0.002382, 0.9937, 0.002382, 0.9937, 0.9976, -0.001474, 0.9976, -0.001474, 0.9976, 0.9937, 0.9976, 0.9937, 1.993, -0.001474, 1.993, -0.9967, 0.002382, -0.001474, 0.002382, -0.001474, 0.9976, -0.9967, 0.9976, 0.9937, 0.002382, 1.989, 0.002382, 1.989, 0.9976, 0.9937, 0.9976])
me_cube_023.materials.append(mat_apoyo)
me_cube_023.update()
me_cube_024 = bpy.data.meshes.new('Cube.024')
me_cube_024.from_pydata([(-1.0, -1.0, 1.0), (-1.0, 1.0, 1.0), (1.0, -1.0, 1.0), (1.0, 1.0, 1.0), (-1.0, 1.0, -2.196), (-1.0, -1.0, -2.196), (1.0, 1.0, -2.196), (1.0, -1.0, -2.196)], [], [(4, 5, 0, 1), (3, 1, 0, 2), (4, 6, 7, 5), (6, 4, 1, 3), (7, 6, 3, 2), (5, 7, 2, 0)])
_uv = me_cube_024.uv_layers.new(name='UVMap')
_uv.uv.foreach_set('vector', [-0.001474, -1.988, 0.9937, -1.988, 0.9937, -0.9928, -0.001474, -0.9928, -0.001474, -0.9928, 0.9937, -0.9928, 0.9937, 0.002382, -0.001474, 0.002382, -0.001474, 0.002382, 0.9937, 0.002382, 0.9937, 0.9976, -0.001474, 0.9976, -0.001474, 0.9976, 0.9937, 0.9976, 0.9937, 1.993, -0.001474, 1.993, -0.9967, 0.002382, -0.001474, 0.002382, -0.001474, 0.9976, -0.9967, 0.9976, 0.9937, 0.002382, 1.989, 0.002382, 1.989, 0.9976, 0.9937, 0.9976])
me_cube_024.materials.append(mat_apoyo)
me_cube_024.update()
me_cube_025 = bpy.data.meshes.new('Cube.025')
me_cube_025.from_pydata([(-1.0, -1.0, -1.0), (-1.0, -1.0, 1.0), (-1.0, 1.0, -1.0), (-1.0, 1.0, 1.0), (1.0, -1.0, -1.0), (1.0, -1.0, 1.0), (1.0, 1.0, -1.0), (1.0, 1.0, 1.0)], [], [(0, 1, 3, 2), (2, 3, 7, 6), (6, 7, 5, 4), (4, 5, 1, 0), (2, 6, 4, 0), (7, 3, 1, 5)])
_uv = me_cube_025.uv_layers.new(name='UVMap')
_uv.uv.foreach_set('vector', [-0.001474, -1.988, 0.9937, -1.988, 0.9937, -0.9928, -0.001474, -0.9928, -0.001474, -0.9928, 0.9937, -0.9928, 0.9937, 0.002382, -0.001474, 0.002382, -0.001474, 0.002382, 0.9937, 0.002382, 0.9937, 0.9976, -0.001474, 0.9976, -0.001474, 0.9976, 0.9937, 0.9976, 0.9937, 1.993, -0.001474, 1.993, -0.9967, 0.002382, -0.001474, 0.002382, -0.001474, 0.9976, -0.9967, 0.9976, 0.9937, 0.002382, 1.989, 0.002382, 1.989, 0.9976, 0.9937, 0.9976])
me_cube_025.materials.append(mat_apoyo)
me_cube_025.update()
me_cube_026 = bpy.data.meshes.new('Cube.026')
me_cube_026.from_pydata([(-1.0, -1.0, -1.0), (-1.0, -1.0, 1.0), (-1.0, 1.0, -1.0), (-1.0, 1.0, 1.0), (1.0, -1.0, -1.0), (1.0, -1.0, 1.0), (1.0, 1.0, -1.0), (1.0, 1.0, 1.0)], [], [(0, 1, 3, 2), (2, 3, 7, 6), (6, 7, 5, 4), (4, 5, 1, 0), (2, 6, 4, 0), (7, 3, 1, 5)])
_uv = me_cube_026.uv_layers.new(name='UVMap')
_uv.uv.foreach_set('vector', [-0.001474, -1.988, 0.9937, -1.988, 0.9937, -0.9928, -0.001474, -0.9928, -0.001474, -0.9928, 0.9937, -0.9928, 0.9937, 0.002382, -0.001474, 0.002382, -0.001474, 0.002382, 0.9937, 0.002382, 0.9937, 0.9976, -0.001474, 0.9976, -0.001474, 0.9976, 0.9937, 0.9976, 0.9937, 1.993, -0.001474, 1.993, -0.9967, 0.002382, -0.001474, 0.002382, -0.001474, 0.9976, -0.9967, 0.9976, 0.9937, 0.002382, 1.989, 0.002382, 1.989, 0.9976, 0.9937, 0.9976])
me_cube_026.materials.append(mat_apoyo)
me_cube_026.update()
me_cube_027 = bpy.data.meshes.new('Cube.027')
me_cube_027.from_pydata([(-1.0, -1.0, -1.0), (-1.0, -1.0, 1.0), (-1.0, 1.0, -1.0), (-1.0, 1.0, 1.0), (1.0, -1.0, -1.0), (1.0, -1.0, 1.0), (1.0, 1.0, -1.0), (1.0, 1.0, 1.0)], [], [(0, 1, 3, 2), (2, 3, 7, 6), (6, 7, 5, 4), (4, 5, 1, 0), (2, 6, 4, 0), (7, 3, 1, 5)])
_uv = me_cube_027.uv_layers.new(name='UVMap')
_uv.uv.foreach_set('vector', [-0.001474, -1.988, 0.9937, -1.988, 0.9937, -0.9928, -0.001474, -0.9928, -0.001474, -0.9928, 0.9937, -0.9928, 0.9937, 0.002382, -0.001474, 0.002382, -0.001474, 0.002382, 0.9937, 0.002382, 0.9937, 0.9976, -0.001474, 0.9976, -0.001474, 0.9976, 0.9937, 0.9976, 0.9937, 1.993, -0.001474, 1.993, -0.9967, 0.002382, -0.001474, 0.002382, -0.001474, 0.9976, -0.9967, 0.9976, 0.9937, 0.002382, 1.989, 0.002382, 1.989, 0.9976, 0.9937, 0.9976])
me_cube_027.materials.append(mat_apoyo)
me_cube_027.update()
me_cube_028 = bpy.data.meshes.new('Cube.028')
me_cube_028.from_pydata([(-1.0, -1.0, -1.0), (-1.0, -1.0, 1.0), (-1.0, 1.0, -1.0), (-1.0, 1.0, 1.0), (1.0, -1.0, -1.0), (1.0, -1.0, 1.0), (1.0, 1.0, -1.0), (1.0, 1.0, 1.0)], [], [(0, 1, 3, 2), (2, 3, 7, 6), (6, 7, 5, 4), (4, 5, 1, 0), (2, 6, 4, 0), (7, 3, 1, 5)])
_uv = me_cube_028.uv_layers.new(name='UVMap')
_uv.uv.foreach_set('vector', [-0.001474, -1.988, 0.9937, -1.988, 0.9937, -0.9928, -0.001474, -0.9928, -0.001474, -0.9928, 0.9937, -0.9928, 0.9937, 0.002382, -0.001474, 0.002382, -0.001474, 0.002382, 0.9937, 0.002382, 0.9937, 0.9976, -0.001474, 0.9976, -0.001474, 0.9976, 0.9937, 0.9976, 0.9937, 1.993, -0.001474, 1.993, -0.9967, 0.002382, -0.001474, 0.002382, -0.001474, 0.9976, -0.9967, 0.9976, 0.9937, 0.002382, 1.989, 0.002382, 1.989, 0.9976, 0.9937, 0.9976])
me_cube_028.materials.append(mat_apoyo)
me_cube_028.update()
me_cube_029 = bpy.data.meshes.new('Cube.029')
me_cube_029.from_pydata([(-1.0, -1.0, -1.0), (-1.0, -1.0, 1.0), (-1.0, 1.0, -1.0), (-1.0, 1.0, 1.0), (1.0, -1.0, -1.0), (1.0, -1.0, 1.0), (1.0, 1.0, -1.0), (1.0, 1.0, 1.0)], [], [(0, 1, 3, 2), (2, 3, 7, 6), (6, 7, 5, 4), (4, 5, 1, 0), (2, 6, 4, 0), (7, 3, 1, 5)])
_uv = me_cube_029.uv_layers.new(name='UVMap')
_uv.uv.foreach_set('vector', [-0.001474, -1.988, 0.9937, -1.988, 0.9937, -0.9928, -0.001474, -0.9928, -0.001474, -0.9928, 0.9937, -0.9928, 0.9937, 0.002382, -0.001474, 0.002382, -0.001474, 0.002382, 0.9937, 0.002382, 0.9937, 0.9976, -0.001474, 0.9976, -0.001474, 0.9976, 0.9937, 0.9976, 0.9937, 1.993, -0.001474, 1.993, -0.9967, 0.002382, -0.001474, 0.002382, -0.001474, 0.9976, -0.9967, 0.9976, 0.9937, 0.002382, 1.989, 0.002382, 1.989, 0.9976, 0.9937, 0.9976])
me_cube_029.materials.append(mat_apoyo)
me_cube_029.update()
me_cube_030 = bpy.data.meshes.new('Cube.030')
me_cube_030.from_pydata([(-1.0, -1.0, 1.0), (-1.0, 1.0, 1.0), (1.0, -1.0, 1.0), (1.0, 1.0, 1.0), (-1.0, 1.0, -2.073), (-1.0, -1.0, -2.073), (1.0, 1.0, -2.073), (1.0, -1.0, -2.073)], [], [(4, 5, 0, 1), (3, 1, 0, 2), (4, 6, 7, 5), (6, 4, 1, 3), (7, 6, 3, 2), (5, 7, 2, 0)])
_uv = me_cube_030.uv_layers.new(name='UVMap')
_uv.uv.foreach_set('vector', [-0.001474, -1.988, 0.9937, -1.988, 0.9937, -0.9928, -0.001474, -0.9928, -0.001474, -0.9928, 0.9937, -0.9928, 0.9937, 0.002382, -0.001474, 0.002382, -0.001474, 0.002382, 0.9937, 0.002382, 0.9937, 0.9976, -0.001474, 0.9976, -0.001474, 0.9976, 0.9937, 0.9976, 0.9937, 1.993, -0.001474, 1.993, -0.9967, 0.002382, -0.001474, 0.002382, -0.001474, 0.9976, -0.9967, 0.9976, 0.9937, 0.002382, 1.989, 0.002382, 1.989, 0.9976, 0.9937, 0.9976])
me_cube_030.materials.append(mat_apoyo)
me_cube_030.update()
me_cube_031 = bpy.data.meshes.new('Cube.031')
me_cube_031.from_pydata([(-1.0, -1.0, -1.0), (-1.0, -1.0, 1.0), (-1.0, 1.0, -1.0), (-1.0, 1.0, 1.0), (1.0, -1.0, -1.0), (1.0, -1.0, 1.0), (1.0, 1.0, -1.0), (1.0, 1.0, 1.0)], [], [(0, 1, 3, 2), (2, 3, 7, 6), (6, 7, 5, 4), (4, 5, 1, 0), (2, 6, 4, 0), (7, 3, 1, 5)])
_uv = me_cube_031.uv_layers.new(name='UVMap')
_uv.uv.foreach_set('vector', [-0.001474, -1.988, 0.9937, -1.988, 0.9937, -0.9928, -0.001474, -0.9928, -0.001474, -0.9928, 0.9937, -0.9928, 0.9937, 0.002382, -0.001474, 0.002382, -0.001474, 0.002382, 0.9937, 0.002382, 0.9937, 0.9976, -0.001474, 0.9976, -0.001474, 0.9976, 0.9937, 0.9976, 0.9937, 1.993, -0.001474, 1.993, -0.9967, 0.002382, -0.001474, 0.002382, -0.001474, 0.9976, -0.9967, 0.9976, 0.9937, 0.002382, 1.989, 0.002382, 1.989, 0.9976, 0.9937, 0.9976])
me_cube_031.materials.append(mat_apoyo)
me_cube_031.update()
me_cube_032 = bpy.data.meshes.new('Cube.032')
me_cube_032.from_pydata([(-1.0, -1.0, -1.0), (-1.0, -1.0, 1.0), (-1.0, 1.0, -1.0), (-1.0, 1.0, 1.0), (1.0, -1.0, -1.0), (1.0, -1.0, 1.0), (1.0, 1.0, -1.0), (1.0, 1.0, 1.0)], [], [(0, 1, 3, 2), (2, 3, 7, 6), (6, 7, 5, 4), (4, 5, 1, 0), (2, 6, 4, 0), (7, 3, 1, 5)])
_uv = me_cube_032.uv_layers.new(name='UVMap')
_uv.uv.foreach_set('vector', [-0.001474, -1.988, 0.9937, -1.988, 0.9937, -0.9928, -0.001474, -0.9928, -0.001474, -0.9928, 0.9937, -0.9928, 0.9937, 0.002382, -0.001474, 0.002382, -0.001474, 0.002382, 0.9937, 0.002382, 0.9937, 0.9976, -0.001474, 0.9976, -0.001474, 0.9976, 0.9937, 0.9976, 0.9937, 1.993, -0.001474, 1.993, -0.9967, 0.002382, -0.001474, 0.002382, -0.001474, 0.9976, -0.9967, 0.9976, 0.9937, 0.002382, 1.989, 0.002382, 1.989, 0.9976, 0.9937, 0.9976])
me_cube_032.materials.append(mat_apoyo)
me_cube_032.update()
me_cube_033 = bpy.data.meshes.new('Cube.033')
me_cube_033.from_pydata([(-1.0, -1.0, -1.0), (-1.0, -1.0, 1.0), (-1.0, 1.0, -1.0), (-1.0, 1.0, 1.0), (1.0, -1.0, -1.0), (1.0, -1.0, 1.0), (1.0, 1.0, -1.0), (1.0, 1.0, 1.0)], [], [(0, 1, 3, 2), (2, 3, 7, 6), (6, 7, 5, 4), (4, 5, 1, 0), (2, 6, 4, 0), (7, 3, 1, 5)])
_uv = me_cube_033.uv_layers.new(name='UVMap')
_uv.uv.foreach_set('vector', [-0.001474, -1.988, 0.9937, -1.988, 0.9937, -0.9928, -0.001474, -0.9928, -0.001474, -0.9928, 0.9937, -0.9928, 0.9937, 0.002382, -0.001474, 0.002382, -0.001474, 0.002382, 0.9937, 0.002382, 0.9937, 0.9976, -0.001474, 0.9976, -0.001474, 0.9976, 0.9937, 0.9976, 0.9937, 1.993, -0.001474, 1.993, -0.9967, 0.002382, -0.001474, 0.002382, -0.001474, 0.9976, -0.9967, 0.9976, 0.9937, 0.002382, 1.989, 0.002382, 1.989, 0.9976, 0.9937, 0.9976])
me_cube_033.materials.append(mat_apoyo)
me_cube_033.update()
me_cube_034 = bpy.data.meshes.new('Cube.034')
me_cube_034.from_pydata([(-1.0, -1.0, -1.0), (-1.0, -1.0, 1.0), (-1.0, 1.0, -1.0), (-1.0, 1.0, 1.0), (1.0, -1.0, -1.0), (1.0, -1.0, 1.0), (1.0, 1.0, -1.0), (1.0, 1.0, 1.0)], [], [(0, 1, 3, 2), (2, 3, 7, 6), (6, 7, 5, 4), (4, 5, 1, 0), (2, 6, 4, 0), (7, 3, 1, 5)])
_uv = me_cube_034.uv_layers.new(name='UVMap')
_uv.uv.foreach_set('vector', [-0.001474, -1.988, 0.9937, -1.988, 0.9937, -0.9928, -0.001474, -0.9928, -0.001474, -0.9928, 0.9937, -0.9928, 0.9937, 0.002382, -0.001474, 0.002382, -0.001474, 0.002382, 0.9937, 0.002382, 0.9937, 0.9976, -0.001474, 0.9976, -0.001474, 0.9976, 0.9937, 0.9976, 0.9937, 1.993, -0.001474, 1.993, -0.9967, 0.002382, -0.001474, 0.002382, -0.001474, 0.9976, -0.9967, 0.9976, 0.9937, 0.002382, 1.989, 0.002382, 1.989, 0.9976, 0.9937, 0.9976])
me_cube_034.materials.append(mat_apoyo)
me_cube_034.update()
me_cube_035 = bpy.data.meshes.new('Cube.035')
me_cube_035.from_pydata([(-1.0, -1.0, 1.0), (-1.0, 1.0, 1.0), (1.0, -1.0, 1.0), (1.0, 1.0, 1.0), (-1.0, 1.0, -2.196), (-1.0, -1.0, -2.196), (1.0, 1.0, -2.196), (1.0, -1.0, -2.196)], [], [(4, 5, 0, 1), (3, 1, 0, 2), (4, 6, 7, 5), (6, 4, 1, 3), (7, 6, 3, 2), (5, 7, 2, 0)])
_uv = me_cube_035.uv_layers.new(name='UVMap')
_uv.uv.foreach_set('vector', [-0.001474, -1.988, 0.9937, -1.988, 0.9937, -0.9928, -0.001474, -0.9928, -0.001474, -0.9928, 0.9937, -0.9928, 0.9937, 0.002382, -0.001474, 0.002382, -0.001474, 0.002382, 0.9937, 0.002382, 0.9937, 0.9976, -0.001474, 0.9976, -0.001474, 0.9976, 0.9937, 0.9976, 0.9937, 1.993, -0.001474, 1.993, -0.9967, 0.002382, -0.001474, 0.002382, -0.001474, 0.9976, -0.9967, 0.9976, 0.9937, 0.002382, 1.989, 0.002382, 1.989, 0.9976, 0.9937, 0.9976])
me_cube_035.materials.append(mat_apoyo)
me_cube_035.update()
me_cube_036 = bpy.data.meshes.new('Cube.036')
me_cube_036.from_pydata([(-1.0, -1.0, 1.0), (-1.0, 1.0, 1.0), (1.0, -1.0, 1.0), (1.0, 1.0, 1.0), (-1.0, 1.0, -2.016), (-1.0, -1.0, -2.016), (1.0, 1.0, -2.016), (1.0, -1.0, -2.016)], [], [(4, 5, 0, 1), (3, 1, 0, 2), (4, 6, 7, 5), (6, 4, 1, 3), (7, 6, 3, 2), (5, 7, 2, 0)])
_uv = me_cube_036.uv_layers.new(name='UVMap')
_uv.uv.foreach_set('vector', [-0.001474, -1.988, 0.9937, -1.988, 0.9937, -0.9928, -0.001474, -0.9928, -0.001474, -0.9928, 0.9937, -0.9928, 0.9937, 0.002382, -0.001474, 0.002382, -0.001474, 0.002382, 0.9937, 0.002382, 0.9937, 0.9976, -0.001474, 0.9976, -0.001474, 0.9976, 0.9937, 0.9976, 0.9937, 1.993, -0.001474, 1.993, -0.9967, 0.002382, -0.001474, 0.002382, -0.001474, 0.9976, -0.9967, 0.9976, 0.9937, 0.002382, 1.989, 0.002382, 1.989, 0.9976, 0.9937, 0.9976])
me_cube_036.materials.append(mat_apoyo)
me_cube_036.update()
me_cube_037 = bpy.data.meshes.new('Cube.037')
me_cube_037.from_pydata([(-1.0, -1.0, 1.0), (-1.0, 1.0, 1.0), (1.0, -1.0, 1.0), (1.0, 1.0, 1.0), (-1.0, 1.0, -2.196), (-1.0, -1.0, -2.196), (1.0, 1.0, -2.196), (1.0, -1.0, -2.196)], [], [(4, 5, 0, 1), (3, 1, 0, 2), (4, 6, 7, 5), (6, 4, 1, 3), (7, 6, 3, 2), (5, 7, 2, 0)])
_uv = me_cube_037.uv_layers.new(name='UVMap')
_uv.uv.foreach_set('vector', [-0.001474, -1.988, 0.9937, -1.988, 0.9937, -0.9928, -0.001474, -0.9928, -0.001474, -0.9928, 0.9937, -0.9928, 0.9937, 0.002382, -0.001474, 0.002382, -0.001474, 0.002382, 0.9937, 0.002382, 0.9937, 0.9976, -0.001474, 0.9976, -0.001474, 0.9976, 0.9937, 0.9976, 0.9937, 1.993, -0.001474, 1.993, -0.9967, 0.002382, -0.001474, 0.002382, -0.001474, 0.9976, -0.9967, 0.9976, 0.9937, 0.002382, 1.989, 0.002382, 1.989, 0.9976, 0.9937, 0.9976])
me_cube_037.materials.append(mat_apoyo)
me_cube_037.update()
me_cube_038 = bpy.data.meshes.new('Cube.038')
me_cube_038.from_pydata([(-1.0, -1.0, -1.0), (-1.0, -1.0, 1.0), (-1.0, 1.0, -1.0), (-1.0, 1.0, 1.0), (1.0, -1.0, -1.0), (1.0, -1.0, 1.0), (1.0, 1.0, -1.0), (1.0, 1.0, 1.0)], [], [(0, 1, 3, 2), (2, 3, 7, 6), (6, 7, 5, 4), (4, 5, 1, 0), (2, 6, 4, 0), (7, 3, 1, 5)])
_uv = me_cube_038.uv_layers.new(name='UVMap')
_uv.uv.foreach_set('vector', [-0.001474, -1.988, 0.9937, -1.988, 0.9937, -0.9928, -0.001474, -0.9928, -0.001474, -0.9928, 0.9937, -0.9928, 0.9937, 0.002382, -0.001474, 0.002382, -0.001474, 0.002382, 0.9937, 0.002382, 0.9937, 0.9976, -0.001474, 0.9976, -0.001474, 0.9976, 0.9937, 0.9976, 0.9937, 1.993, -0.001474, 1.993, -0.9967, 0.002382, -0.001474, 0.002382, -0.001474, 0.9976, -0.9967, 0.9976, 0.9937, 0.002382, 1.989, 0.002382, 1.989, 0.9976, 0.9937, 0.9976])
me_cube_038.materials.append(mat_apoyo)
me_cube_038.update()
me_cube_039 = bpy.data.meshes.new('Cube.039')
me_cube_039.from_pydata([(-1.0, -1.0, -1.0), (-1.0, -1.0, 1.0), (-1.0, 1.0, -1.0), (-1.0, 1.0, 1.0), (1.0, -1.0, -1.0), (1.0, -1.0, 1.0), (1.0, 1.0, -1.0), (1.0, 1.0, 1.0)], [], [(0, 1, 3, 2), (2, 3, 7, 6), (6, 7, 5, 4), (4, 5, 1, 0), (2, 6, 4, 0), (7, 3, 1, 5)])
_uv = me_cube_039.uv_layers.new(name='UVMap')
_uv.uv.foreach_set('vector', [-0.001474, -1.988, 0.9937, -1.988, 0.9937, -0.9928, -0.001474, -0.9928, -0.001474, -0.9928, 0.9937, -0.9928, 0.9937, 0.002382, -0.001474, 0.002382, -0.001474, 0.002382, 0.9937, 0.002382, 0.9937, 0.9976, -0.001474, 0.9976, -0.001474, 0.9976, 0.9937, 0.9976, 0.9937, 1.993, -0.001474, 1.993, -0.9967, 0.002382, -0.001474, 0.002382, -0.001474, 0.9976, -0.9967, 0.9976, 0.9937, 0.002382, 1.989, 0.002382, 1.989, 0.9976, 0.9937, 0.9976])
me_cube_039.materials.append(mat_apoyo)
me_cube_039.update()
me_cube_040 = bpy.data.meshes.new('Cube.040')
me_cube_040.from_pydata([(-1.0, -1.0, -1.0), (-1.0, -1.0, 1.0), (-1.0, 1.0, -1.0), (-1.0, 1.0, 1.0), (1.0, -1.0, -1.0), (1.0, -1.0, 1.0), (1.0, 1.0, -1.0), (1.0, 1.0, 1.0)], [], [(0, 1, 3, 2), (2, 3, 7, 6), (6, 7, 5, 4), (4, 5, 1, 0), (2, 6, 4, 0), (7, 3, 1, 5)])
_uv = me_cube_040.uv_layers.new(name='UVMap')
_uv.uv.foreach_set('vector', [-0.001474, -1.988, 0.9937, -1.988, 0.9937, -0.9928, -0.001474, -0.9928, -0.001474, -0.9928, 0.9937, -0.9928, 0.9937, 0.002382, -0.001474, 0.002382, -0.001474, 0.002382, 0.9937, 0.002382, 0.9937, 0.9976, -0.001474, 0.9976, -0.001474, 0.9976, 0.9937, 0.9976, 0.9937, 1.993, -0.001474, 1.993, -0.9967, 0.002382, -0.001474, 0.002382, -0.001474, 0.9976, -0.9967, 0.9976, 0.9937, 0.002382, 1.989, 0.002382, 1.989, 0.9976, 0.9937, 0.9976])
me_cube_040.materials.append(mat_apoyo)
me_cube_040.update()
me_cube_041 = bpy.data.meshes.new('Cube.041')
me_cube_041.from_pydata([(-1.0, -1.0, -1.0), (-1.0, -1.0, 1.0), (-1.0, 1.0, -1.0), (-1.0, 1.0, 1.0), (1.0, -1.0, -1.0), (1.0, -1.0, 1.0), (1.0, 1.0, -1.0), (1.0, 1.0, 1.0)], [], [(0, 1, 3, 2), (2, 3, 7, 6), (6, 7, 5, 4), (4, 5, 1, 0), (2, 6, 4, 0), (7, 3, 1, 5)])
_uv = me_cube_041.uv_layers.new(name='UVMap')
_uv.uv.foreach_set('vector', [-0.001474, -1.988, 0.9937, -1.988, 0.9937, -0.9928, -0.001474, -0.9928, -0.001474, -0.9928, 0.9937, -0.9928, 0.9937, 0.002382, -0.001474, 0.002382, -0.001474, 0.002382, 0.9937, 0.002382, 0.9937, 0.9976, -0.001474, 0.9976, -0.001474, 0.9976, 0.9937, 0.9976, 0.9937, 1.993, -0.001474, 1.993, -0.9967, 0.002382, -0.001474, 0.002382, -0.001474, 0.9976, -0.9967, 0.9976, 0.9937, 0.002382, 1.989, 0.002382, 1.989, 0.9976, 0.9937, 0.9976])
me_cube_041.materials.append(mat_apoyo)
me_cube_041.update()
me_cube_042 = bpy.data.meshes.new('Cube.042')
me_cube_042.from_pydata([(-1.0, -1.0, 1.0), (-1.0, 1.0, 1.0), (1.0, -1.0, 1.0), (1.0, 1.0, 1.0), (-1.0, 1.0, -2.073), (-1.0, -1.0, -2.073), (1.0, 1.0, -2.073), (1.0, -1.0, -2.073)], [], [(4, 5, 0, 1), (3, 1, 0, 2), (4, 6, 7, 5), (6, 4, 1, 3), (7, 6, 3, 2), (5, 7, 2, 0)])
_uv = me_cube_042.uv_layers.new(name='UVMap')
_uv.uv.foreach_set('vector', [-0.001474, -1.988, 0.9937, -1.988, 0.9937, -0.9928, -0.001474, -0.9928, -0.001474, -0.9928, 0.9937, -0.9928, 0.9937, 0.002382, -0.001474, 0.002382, -0.001474, 0.002382, 0.9937, 0.002382, 0.9937, 0.9976, -0.001474, 0.9976, -0.001474, 0.9976, 0.9937, 0.9976, 0.9937, 1.993, -0.001474, 1.993, -0.9967, 0.002382, -0.001474, 0.002382, -0.001474, 0.9976, -0.9967, 0.9976, 0.9937, 0.002382, 1.989, 0.002382, 1.989, 0.9976, 0.9937, 0.9976])
me_cube_042.materials.append(mat_apoyo)
me_cube_042.update()
me_cube_043 = bpy.data.meshes.new('Cube.043')
me_cube_043.from_pydata([(-1.0, -1.0, -1.0), (-1.0, -1.0, 1.0), (-1.0, 1.0, -1.0), (-1.0, 1.0, 1.0), (1.0, -1.0, -1.0), (1.0, -1.0, 1.0), (1.0, 1.0, -1.0), (1.0, 1.0, 1.0)], [], [(0, 1, 3, 2), (2, 3, 7, 6), (6, 7, 5, 4), (4, 5, 1, 0), (2, 6, 4, 0), (7, 3, 1, 5)])
_uv = me_cube_043.uv_layers.new(name='UVMap')
_uv.uv.foreach_set('vector', [-0.001474, -1.988, 0.9937, -1.988, 0.9937, -0.9928, -0.001474, -0.9928, -0.001474, -0.9928, 0.9937, -0.9928, 0.9937, 0.002382, -0.001474, 0.002382, -0.001474, 0.002382, 0.9937, 0.002382, 0.9937, 0.9976, -0.001474, 0.9976, -0.001474, 0.9976, 0.9937, 0.9976, 0.9937, 1.993, -0.001474, 1.993, -0.9967, 0.002382, -0.001474, 0.002382, -0.001474, 0.9976, -0.9967, 0.9976, 0.9937, 0.002382, 1.989, 0.002382, 1.989, 0.9976, 0.9937, 0.9976])
me_cube_043.materials.append(mat_apoyo)
me_cube_043.update()
me_cube_044 = bpy.data.meshes.new('Cube.044')
me_cube_044.from_pydata([(-1.0, -1.0, -1.0), (-1.0, -1.0, 1.0), (-1.0, 1.0, -1.0), (-1.0, 1.0, 1.0), (1.0, -1.0, -1.0), (1.0, -1.0, 1.0), (1.0, 1.0, -1.0), (1.0, 1.0, 1.0)], [], [(0, 1, 3, 2), (2, 3, 7, 6), (6, 7, 5, 4), (4, 5, 1, 0), (2, 6, 4, 0), (7, 3, 1, 5)])
_uv = me_cube_044.uv_layers.new(name='UVMap')
_uv.uv.foreach_set('vector', [-0.001474, -1.988, 0.9937, -1.988, 0.9937, -0.9928, -0.001474, -0.9928, -0.001474, -0.9928, 0.9937, -0.9928, 0.9937, 0.002382, -0.001474, 0.002382, -0.001474, 0.002382, 0.9937, 0.002382, 0.9937, 0.9976, -0.001474, 0.9976, -0.001474, 0.9976, 0.9937, 0.9976, 0.9937, 1.993, -0.001474, 1.993, -0.9967, 0.002382, -0.001474, 0.002382, -0.001474, 0.9976, -0.9967, 0.9976, 0.9937, 0.002382, 1.989, 0.002382, 1.989, 0.9976, 0.9937, 0.9976])
me_cube_044.materials.append(mat_apoyo)
me_cube_044.update()
me_cube_045 = bpy.data.meshes.new('Cube.045')
me_cube_045.from_pydata([(-1.0, -1.0, -1.0), (-1.0, -1.0, 1.0), (-1.0, 1.0, -1.0), (-1.0, 1.0, 1.0), (1.0, -1.0, -1.0), (1.0, -1.0, 1.0), (1.0, 1.0, -1.0), (1.0, 1.0, 1.0)], [], [(0, 1, 3, 2), (2, 3, 7, 6), (6, 7, 5, 4), (4, 5, 1, 0), (2, 6, 4, 0), (7, 3, 1, 5)])
_uv = me_cube_045.uv_layers.new(name='UVMap')
_uv.uv.foreach_set('vector', [-0.001474, -1.988, 0.9937, -1.988, 0.9937, -0.9928, -0.001474, -0.9928, -0.001474, -0.9928, 0.9937, -0.9928, 0.9937, 0.002382, -0.001474, 0.002382, -0.001474, 0.002382, 0.9937, 0.002382, 0.9937, 0.9976, -0.001474, 0.9976, -0.001474, 0.9976, 0.9937, 0.9976, 0.9937, 1.993, -0.001474, 1.993, -0.9967, 0.002382, -0.001474, 0.002382, -0.001474, 0.9976, -0.9967, 0.9976, 0.9937, 0.002382, 1.989, 0.002382, 1.989, 0.9976, 0.9937, 0.9976])
me_cube_045.materials.append(mat_apoyo)
me_cube_045.update()
me_cube_046 = bpy.data.meshes.new('Cube.046')
me_cube_046.from_pydata([(-1.0, -1.0, -1.0), (-1.0, -1.0, 1.0), (-1.0, 1.0, -1.0), (-1.0, 1.0, 1.0), (1.0, -1.0, -1.0), (1.0, -1.0, 1.0), (1.0, 1.0, -1.0), (1.0, 1.0, 1.0)], [], [(0, 1, 3, 2), (2, 3, 7, 6), (6, 7, 5, 4), (4, 5, 1, 0), (2, 6, 4, 0), (7, 3, 1, 5)])
_uv = me_cube_046.uv_layers.new(name='UVMap')
_uv.uv.foreach_set('vector', [-0.001474, -1.988, 0.9937, -1.988, 0.9937, -0.9928, -0.001474, -0.9928, -0.001474, -0.9928, 0.9937, -0.9928, 0.9937, 0.002382, -0.001474, 0.002382, -0.001474, 0.002382, 0.9937, 0.002382, 0.9937, 0.9976, -0.001474, 0.9976, -0.001474, 0.9976, 0.9937, 0.9976, 0.9937, 1.993, -0.001474, 1.993, -0.9967, 0.002382, -0.001474, 0.002382, -0.001474, 0.9976, -0.9967, 0.9976, 0.9937, 0.002382, 1.989, 0.002382, 1.989, 0.9976, 0.9937, 0.9976])
me_cube_046.materials.append(mat_apoyo)
me_cube_046.update()
me_cube_047 = bpy.data.meshes.new('Cube.047')
me_cube_047.from_pydata([(-1.0, -1.0, -1.0), (-1.0, -1.0, 1.0), (-1.0, 1.0, -1.0), (-1.0, 1.0, 1.0), (1.0, -1.0, -1.0), (1.0, -1.0, 1.0), (1.0, 1.0, -1.0), (1.0, 1.0, 1.0)], [], [(0, 1, 3, 2), (2, 3, 7, 6), (6, 7, 5, 4), (4, 5, 1, 0), (2, 6, 4, 0), (7, 3, 1, 5)])
_uv = me_cube_047.uv_layers.new(name='UVMap')
_uv.uv.foreach_set('vector', [-0.001474, -1.988, 0.9937, -1.988, 0.9937, -0.9928, -0.001474, -0.9928, -0.001474, -0.9928, 0.9937, -0.9928, 0.9937, 0.002382, -0.001474, 0.002382, -0.001474, 0.002382, 0.9937, 0.002382, 0.9937, 0.9976, -0.001474, 0.9976, -0.001474, 0.9976, 0.9937, 0.9976, 0.9937, 1.993, -0.001474, 1.993, -0.9967, 0.002382, -0.001474, 0.002382, -0.001474, 0.9976, -0.9967, 0.9976, 0.9937, 0.002382, 1.989, 0.002382, 1.989, 0.9976, 0.9937, 0.9976])
me_cube_047.materials.append(mat_apoyo)
me_cube_047.update()
me_cube_048 = bpy.data.meshes.new('Cube.048')
me_cube_048.from_pydata([(-1.0, -1.0, -1.0), (-1.0, -1.0, 1.0), (-1.0, 1.0, -1.0), (-1.0, 1.0, 1.0), (1.0, -1.0, -1.0), (1.0, -1.0, 1.0), (1.0, 1.0, -1.0), (1.0, 1.0, 1.0)], [], [(0, 1, 3, 2), (2, 3, 7, 6), (6, 7, 5, 4), (4, 5, 1, 0), (2, 6, 4, 0), (7, 3, 1, 5)])
_uv = me_cube_048.uv_layers.new(name='UVMap')
_uv.uv.foreach_set('vector', [-0.001474, -1.988, 0.9937, -1.988, 0.9937, -0.9928, -0.001474, -0.9928, -0.001474, -0.9928, 0.9937, -0.9928, 0.9937, 0.002382, -0.001474, 0.002382, -0.001474, 0.002382, 0.9937, 0.002382, 0.9937, 0.9976, -0.001474, 0.9976, -0.001474, 0.9976, 0.9937, 0.9976, 0.9937, 1.993, -0.001474, 1.993, -0.9967, 0.002382, -0.001474, 0.002382, -0.001474, 0.9976, -0.9967, 0.9976, 0.9937, 0.002382, 1.989, 0.002382, 1.989, 0.9976, 0.9937, 0.9976])
me_cube_048.materials.append(mat_apoyo)
me_cube_048.update()
me_cube_049 = bpy.data.meshes.new('Cube.049')
me_cube_049.from_pydata([(-1.0, -1.0, -1.0), (-1.0, -1.0, 1.0), (-1.0, 1.0, -1.0), (-1.0, 1.0, 1.0), (1.0, -1.0, -1.0), (1.0, -1.0, 1.0), (1.0, 1.0, -1.0), (1.0, 1.0, 1.0)], [], [(0, 1, 3, 2), (2, 3, 7, 6), (6, 7, 5, 4), (4, 5, 1, 0), (2, 6, 4, 0), (7, 3, 1, 5)])
_uv = me_cube_049.uv_layers.new(name='UVMap')
_uv.uv.foreach_set('vector', [-0.001474, -1.988, 0.9937, -1.988, 0.9937, -0.9928, -0.001474, -0.9928, -0.001474, -0.9928, 0.9937, -0.9928, 0.9937, 0.002382, -0.001474, 0.002382, -0.001474, 0.002382, 0.9937, 0.002382, 0.9937, 0.9976, -0.001474, 0.9976, -0.001474, 0.9976, 0.9937, 0.9976, 0.9937, 1.993, -0.001474, 1.993, -0.9967, 0.002382, -0.001474, 0.002382, -0.001474, 0.9976, -0.9967, 0.9976, 0.9937, 0.002382, 1.989, 0.002382, 1.989, 0.9976, 0.9937, 0.9976])
me_cube_049.materials.append(mat_apoyo)
me_cube_049.update()

# ---- objects
ob_torre = bpy.data.objects.new('Torre', me_cube_001)
ob_basep1 = bpy.data.objects.new('BaseP1', me_cylinder_002)
ob_basep2 = bpy.data.objects.new('BaseP2', me_cylinder_003)
ob_basep3 = bpy.data.objects.new('BaseP3', me_cylinder_005)
ob_p1apoyo1 = bpy.data.objects.new('P1Apoyo1', me_cube_005)
ob_p1apoyo2 = bpy.data.objects.new('P1Apoyo2', me_cube_002)
ob_p1apoyo3 = bpy.data.objects.new('P1Apoyo3', me_cube_003)
ob_p1apoyo4 = bpy.data.objects.new('P1Apoyo4', me_cube_004)
ob_p1apoyo5 = bpy.data.objects.new('P1Apoyo5', me_cube_006)
ob_p1apoyo6 = bpy.data.objects.new('P1Apoyo6', me_cube_007)
ob_p1apoyo7 = bpy.data.objects.new('P1Apoyo7', me_cube_008)
ob_p1apoyo8 = bpy.data.objects.new('P1Apoyo8', me_cube_009)
ob_p1apoyo9 = bpy.data.objects.new('P1Apoyo9', me_cube_010)
ob_p1apoyo10 = bpy.data.objects.new('P1Apoyo10', me_cube_011)
ob_p1apoyo11 = bpy.data.objects.new('P1Apoyo11', me_cube_012)
ob_p1apoyo12 = bpy.data.objects.new('P1Apoyo12', me_cube_013)
ob_p1apoyo13 = bpy.data.objects.new('P1Apoyo13', me_cube_014)
ob_p1apoyo14 = bpy.data.objects.new('P1Apoyo14', me_cube_015)
ob_p1apoyo15 = bpy.data.objects.new('P1Apoyo15', me_cube_016)
ob_p1apoyo16 = bpy.data.objects.new('P1Apoyo16', me_cube_017)
ob_p2apoyo4 = bpy.data.objects.new('P2Apoyo4', me_cube_018)
ob_p2apoyo3 = bpy.data.objects.new('P2Apoyo3', me_cube_019)
ob_p2apoyo2 = bpy.data.objects.new('P2Apoyo2', me_cube_020)
ob_p2apoyo1 = bpy.data.objects.new('P2Apoyo1', me_cube_021)
ob_p2apoyo8 = bpy.data.objects.new('P2Apoyo8', me_cube_022)
ob_p2apoyo7 = bpy.data.objects.new('P2Apoyo7', me_cube_023)
ob_p2apoyo6 = bpy.data.objects.new('P2Apoyo6', me_cube_024)
ob_p2apoyo5 = bpy.data.objects.new('P2Apoyo5', me_cube_025)
ob_p2apoyo9 = bpy.data.objects.new('P2Apoyo9', me_cube_026)
ob_p2apoyo12 = bpy.data.objects.new('P2Apoyo12', me_cube_027)
ob_p2apoyo11 = bpy.data.objects.new('P2Apoyo11', me_cube_028)
ob_p2apoyo10 = bpy.data.objects.new('P2Apoyo10', me_cube_029)
ob_p2apoyo16 = bpy.data.objects.new('P2Apoyo16', me_cube_030)
ob_p2apoyo15 = bpy.data.objects.new('P2Apoyo15', me_cube_031)
ob_p2apoyo14 = bpy.data.objects.new('P2Apoyo14', me_cube_032)
ob_p2apoyo13 = bpy.data.objects.new('P2Apoyo13', me_cube_033)
ob_p3apoyo9 = bpy.data.objects.new('P3Apoyo9', me_cube_034)
ob_p3apoyo8 = bpy.data.objects.new('P3Apoyo8', me_cube_035)
ob_p3apoyo7 = bpy.data.objects.new('P3Apoyo7', me_cube_036)
ob_p3apoyo6 = bpy.data.objects.new('P3Apoyo6', me_cube_037)
ob_p3apoyo5 = bpy.data.objects.new('P3Apoyo5', me_cube_038)
ob_p3apoyo4 = bpy.data.objects.new('P3Apoyo4', me_cube_039)
ob_p3apoyo3 = bpy.data.objects.new('P3Apoyo3', me_cube_040)
ob_p3apoyo2 = bpy.data.objects.new('P3Apoyo2', me_cube_041)
ob_p3apoyo16 = bpy.data.objects.new('P3Apoyo16', me_cube_042)
ob_p3apoyo15 = bpy.data.objects.new('P3Apoyo15', me_cube_043)
ob_p3apoyo14 = bpy.data.objects.new('P3Apoyo14', me_cube_044)
ob_p3apoyo13 = bpy.data.objects.new('P3Apoyo13', me_cube_045)
ob_p3apoyo12 = bpy.data.objects.new('P3Apoyo12', me_cube_046)
ob_p3apoyo11 = bpy.data.objects.new('P3Apoyo11', me_cube_047)
ob_p3apoyo10 = bpy.data.objects.new('P3Apoyo10', me_cube_048)
ob_p3apoyo1 = bpy.data.objects.new('P3Apoyo1', me_cube_049)

# ---- transforms, parenting, visibility, modifiers, constraints
ob_torre.location = (-0.107, -0.06942, 19.92)
ob_torre.scale = (6.693, 6.693, -2.705)
ob_basep1.location = (17.07, -7.864, 13.56)
ob_basep1.scale = (1.256, 1.256, 0.04814)
_m = ob_basep1.modifiers.new('Solidify', 'SOLIDIFY')
_m.thickness = 8.71
ob_basep2.location = (17.07, -7.864, 24.92)
ob_basep2.scale = (1.256, 1.256, 0.04814)
_m = ob_basep2.modifiers.new('Solidify', 'SOLIDIFY')
_m.thickness = 8.71
ob_basep3.location = (17.07, -7.864, 36.51)
ob_basep3.scale = (1.256, 1.256, 0.04814)
_m = ob_basep3.modifiers.new('Solidify', 'SOLIDIFY')
_m.thickness = 8.71
ob_p1apoyo1.location = (-1.373, -8.741, 10.11)
ob_p1apoyo1.rotation_euler = (0.7345, 0.253, 0.07112)
ob_p1apoyo1.scale = (-0.4939, 0.5108, -4.507)
ob_p1apoyo2.location = (4.653, -8.809, 10.73)
ob_p1apoyo2.rotation_euler = (0.6972, -0.2754, 0.07155)
ob_p1apoyo2.scale = (-0.4929, 0.3645, -3.57)
ob_p1apoyo3.location = (-4.936, -8.741, 8.8)
ob_p1apoyo3.rotation_euler = (0.7014, -0.2174, 0.07051)
ob_p1apoyo3.scale = (-0.5141, 0.6687, -6.375)
ob_p1apoyo4.location = (1.416, -11.33, 9.249)
ob_p1apoyo4.rotation_euler = (0.8789, -0.0961, 0.0538)
ob_p1apoyo4.scale = (-0.4971, 0.6921, -6.645)
ob_p1apoyo5.location = (8.356, -4.777, 10.73)
ob_p1apoyo5.rotation_euler = (0.6357, -0.5274, -4.349)
ob_p1apoyo5.scale = (-0.4929, 0.3645, -3.57)
ob_p1apoyo6.location = (7.92, 5.2, 8.904)
ob_p1apoyo6.rotation_euler = (0.8718, 0.04648, -10.67)
ob_p1apoyo6.scale = (0.3712, 0.339, -3.131)
ob_p1apoyo7.location = (7.834, -1.099, 7.751)
ob_p1apoyo7.rotation_euler = (0.4974, -0.3613, -4.294)
ob_p1apoyo7.scale = (-0.3279, 0.2924, -3.29)
ob_p1apoyo8.location = (7.823, 1.249, 8.664)
ob_p1apoyo8.rotation_euler = (0.5735, -0.6581, -10.66)
ob_p1apoyo8.scale = (0.3712, 0.339, -3.131)
ob_p1apoyo9.location = (5.413, 8.633, 10.73)
ob_p1apoyo9.rotation_euler = (0.6279, -0.4989, 3.435)
ob_p1apoyo9.scale = (0.3881, 0.3532, -3.569)
ob_p1apoyo10.location = (1.152, 10.36, 8.69)
ob_p1apoyo10.rotation_euler = (0.8126, 0.2959, 3.399)
ob_p1apoyo10.scale = (0.4894, 0.7866, -7.339)
ob_p1apoyo11.location = (-2.326, 8.633, 9.555)
ob_p1apoyo11.rotation_euler = (0.6018, -0.1914, 3.387)
ob_p1apoyo11.scale = (0.5073, 0.5017, -5.015)
ob_p1apoyo12.location = (-5.172, 8.633, 8.098)
ob_p1apoyo12.rotation_euler = (0.6318, 0.1071, 3.404)
ob_p1apoyo12.scale = (0.5103, 0.5854, -6.491)
ob_p1apoyo13.location = (-9.883, -5.087, 9.48)
ob_p1apoyo13.rotation_euler = (0.82, 0.1647, -1.315)
ob_p1apoyo13.scale = (-0.6602, 0.7375, -5.862)
ob_p1apoyo14.location = (-9.883, 5.373, 10.61)
ob_p1apoyo14.rotation_euler = (0.82, 0.1647, -2.11)
ob_p1apoyo14.scale = (-0.5363, 0.5991, -4.762)
ob_p1apoyo15.location = (-9.883, 1.62, 9.71)
ob_p1apoyo15.rotation_euler = (0.5624, 0.5467, -2.183)
ob_p1apoyo15.scale = (-0.6593, 0.7066, -5.538)
ob_p1apoyo16.location = (-8.558, -1.853, 7.628)
ob_p1apoyo16.rotation_euler = (0.6475, 0.3492, -2.141)
ob_p1apoyo16.scale = (-0.4569, 0.4897, -3.838)
ob_p2apoyo4.location = (-11.61, -2.618, 20.44)
ob_p2apoyo4.rotation_euler = (0.8789, -0.0961, -1.455)
ob_p2apoyo4.scale = (-0.4971, 0.6921, -6.645)
ob_p2apoyo3.location = (-9.418, 3.881, 19.99)
ob_p2apoyo3.rotation_euler = (0.7014, -0.2174, -1.439)
ob_p2apoyo3.scale = (-0.5141, 0.6687, -6.375)
ob_p2apoyo2.location = (-8.897, -5.694, 21.92)
ob_p2apoyo2.rotation_euler = (0.6972, -0.2754, -1.438)
ob_p2apoyo2.scale = (-0.4929, 0.3645, -3.57)
ob_p2apoyo1.location = (-9.199, 0.3251, 21.3)
ob_p2apoyo1.rotation_euler = (0.7345, 0.253, -1.438)
ob_p2apoyo1.scale = (-0.4939, 0.5108, -4.507)
ob_p2apoyo8.location = (1.338, -8.24, 20.47)
ob_p2apoyo8.rotation_euler = (0.5735, -0.6581, -12.17)
ob_p2apoyo8.scale = (0.3712, 0.339, -3.131)
ob_p2apoyo7.location = (-1.005, -8.395, 19.55)
ob_p2apoyo7.rotation_euler = (0.4974, -0.3613, -5.803)
ob_p2apoyo7.scale = (-0.3279, 0.2924, -3.29)
ob_p2apoyo6.location = (5.287, -8.093, 20.71)
ob_p2apoyo6.rotation_euler = (0.8718, 0.04648, -12.18)
ob_p2apoyo6.scale = (0.3712, 0.339, -3.131)
ob_p2apoyo5.location = (-4.645, -9.142, 22.53)
ob_p2apoyo5.rotation_euler = (0.6357, -0.5274, -5.858)
ob_p2apoyo5.scale = (-0.4929, 0.3645, -3.57)
ob_p2apoyo9.location = (8.559, -5.38, 22.13)
ob_p2apoyo9.rotation_euler = (0.6279, -0.4989, 1.926)
ob_p2apoyo9.scale = (0.3881, 0.3532, -3.569)
ob_p2apoyo12.location = (7.908, 5.185, 19.5)
ob_p2apoyo12.rotation_euler = (0.6318, 0.1071, 1.895)
ob_p2apoyo12.scale = (0.5103, 0.5854, -6.491)
ob_p2apoyo11.location = (8.083, 2.345, 20.95)
ob_p2apoyo11.rotation_euler = (0.6018, -0.1914, 1.877)
ob_p2apoyo11.scale = (0.5073, 0.5017, -5.015)
ob_p2apoyo10.location = (10.02, -1.021, 20.09)
ob_p2apoyo10.rotation_euler = (0.8126, 0.2959, 1.89)
ob_p2apoyo10.scale = (0.4894, 0.7866, -7.339)
ob_p2apoyo16.location = (-2.766, 7.92, 18.89)
ob_p2apoyo16.rotation_euler = (0.6475, 0.3492, -3.65)
ob_p2apoyo16.scale = (-0.4569, 0.4897, -3.838)
ob_p2apoyo15.location = (0.6191, 9.456, 20.97)
ob_p2apoyo15.rotation_euler = (0.5624, 0.5467, -3.692)
ob_p2apoyo15.scale = (-0.6593, 0.7066, -5.538)
ob_p2apoyo14.location = (4.365, 9.687, 21.87)
ob_p2apoyo14.rotation_euler = (0.82, 0.1647, -3.62)
ob_p2apoyo14.scale = (-0.5363, 0.5991, -4.762)
ob_p2apoyo13.location = (-6.076, 9.043, 20.74)
ob_p2apoyo13.rotation_euler = (0.82, 0.1647, -2.824)
ob_p2apoyo13.scale = (-0.6602, 0.7375, -5.862)
ob_p3apoyo9.location = (-6.355, -8.718, 33.79)
ob_p3apoyo9.rotation_euler = (0.6279, -0.4989, 0.2921)
ob_p3apoyo9.scale = (0.3881, 0.3532, -3.569)
ob_p3apoyo8.location = (-8.756, -1.331, 32.13)
ob_p3apoyo8.rotation_euler = (0.5735, -0.6581, -13.8)
ob_p3apoyo8.scale = (0.3712, 0.339, -3.131)
ob_p3apoyo7.location = (-8.763, 1.017, 31.21)
ob_p3apoyo7.rotation_euler = (0.4974, -0.3613, -7.437)
ob_p3apoyo7.scale = (-0.3279, 0.2924, -3.29)
ob_p3apoyo6.location = (-8.858, -5.282, 32.36)
ob_p3apoyo6.rotation_euler = (0.8718, 0.04648, -13.81)
ob_p3apoyo6.scale = (0.3712, 0.339, -3.131)
ob_p3apoyo5.location = (-9.281, 4.696, 34.19)
ob_p3apoyo5.rotation_euler = (0.6357, -0.5274, -7.492)
ob_p3apoyo5.scale = (-0.4929, 0.3645, -3.57)
ob_p3apoyo4.location = (-2.332, 11.24, 32.09)
ob_p3apoyo4.rotation_euler = (0.8789, -0.0961, -3.089)
ob_p3apoyo4.scale = (-0.4971, 0.6921, -6.645)
ob_p3apoyo3.location = (4.016, 8.642, 31.65)
ob_p3apoyo3.rotation_euler = (0.7014, -0.2174, -3.072)
ob_p3apoyo3.scale = (-0.5141, 0.6687, -6.375)
ob_p3apoyo2.location = (-5.573, 8.723, 33.58)
ob_p3apoyo2.rotation_euler = (0.6972, -0.2754, -3.071)
ob_p3apoyo2.scale = (-0.4929, 0.3645, -3.57)
ob_p3apoyo16.location = (7.629, 1.75, 30.55)
ob_p3apoyo16.rotation_euler = (0.6475, 0.3492, -5.284)
ob_p3apoyo16.scale = (-0.4569, 0.4897, -3.838)
ob_p3apoyo15.location = (8.95, -1.725, 32.63)
ob_p3apoyo15.rotation_euler = (0.5624, 0.5467, -5.326)
ob_p3apoyo15.scale = (-0.6593, 0.7066, -5.538)
ob_p3apoyo14.location = (8.945, -5.478, 33.52)
ob_p3apoyo14.rotation_euler = (0.82, 0.1647, -5.253)
ob_p3apoyo14.scale = (-0.5363, 0.5991, -4.762)
ob_p3apoyo13.location = (8.959, 4.982, 32.4)
ob_p3apoyo13.rotation_euler = (0.82, 0.1647, -4.458)
ob_p3apoyo13.scale = (-0.6602, 0.7375, -5.862)
ob_p3apoyo12.location = (4.23, -8.731, 31.16)
ob_p3apoyo12.rotation_euler = (0.6318, 0.1071, 0.2615)
ob_p3apoyo12.scale = (0.5103, 0.5854, -6.491)
ob_p3apoyo11.location = (1.384, -8.728, 32.61)
ob_p3apoyo11.rotation_euler = (0.6018, -0.1914, 0.2438)
ob_p3apoyo11.scale = (0.5073, 0.5017, -5.015)
ob_p3apoyo10.location = (-2.096, -10.45, 31.75)
ob_p3apoyo10.rotation_euler = (0.8126, 0.2959, 0.2562)
ob_p3apoyo10.scale = (0.4894, 0.7866, -7.339)
ob_p3apoyo1.location = (0.4538, 8.647, 32.95)
ob_p3apoyo1.rotation_euler = (0.7345, 0.253, -3.072)
ob_p3apoyo1.scale = (-0.4939, 0.5108, -4.507)

# ---- collection membership
col_collection.objects.link(ob_torre)
col_collection.objects.link(ob_basep1)
col_collection.objects.link(ob_basep2)
col_collection.objects.link(ob_basep3)
col_collection.objects.link(ob_p1apoyo1)
col_collection.objects.link(ob_p1apoyo2)
col_collection.objects.link(ob_p1apoyo3)
col_collection.objects.link(ob_p1apoyo4)
col_collection.objects.link(ob_p1apoyo5)
col_collection.objects.link(ob_p1apoyo6)
col_collection.objects.link(ob_p1apoyo7)
col_collection.objects.link(ob_p1apoyo8)
col_collection.objects.link(ob_p1apoyo9)
col_collection.objects.link(ob_p1apoyo10)
col_collection.objects.link(ob_p1apoyo11)
col_collection.objects.link(ob_p1apoyo12)
col_collection.objects.link(ob_p1apoyo13)
col_collection.objects.link(ob_p1apoyo14)
col_collection.objects.link(ob_p1apoyo15)
col_collection.objects.link(ob_p1apoyo16)
col_collection.objects.link(ob_p2apoyo4)
col_collection.objects.link(ob_p2apoyo3)
col_collection.objects.link(ob_p2apoyo2)
col_collection.objects.link(ob_p2apoyo1)
col_collection.objects.link(ob_p2apoyo8)
col_collection.objects.link(ob_p2apoyo7)
col_collection.objects.link(ob_p2apoyo6)
col_collection.objects.link(ob_p2apoyo5)
col_collection.objects.link(ob_p2apoyo9)
col_collection.objects.link(ob_p2apoyo12)
col_collection.objects.link(ob_p2apoyo11)
col_collection.objects.link(ob_p2apoyo10)
col_collection.objects.link(ob_p2apoyo16)
col_collection.objects.link(ob_p2apoyo15)
col_collection.objects.link(ob_p2apoyo14)
col_collection.objects.link(ob_p2apoyo13)
col_collection.objects.link(ob_p3apoyo9)
col_collection.objects.link(ob_p3apoyo8)
col_collection.objects.link(ob_p3apoyo7)
col_collection.objects.link(ob_p3apoyo6)
col_collection.objects.link(ob_p3apoyo5)
col_collection.objects.link(ob_p3apoyo4)
col_collection.objects.link(ob_p3apoyo3)
col_collection.objects.link(ob_p3apoyo2)
col_collection.objects.link(ob_p3apoyo16)
col_collection.objects.link(ob_p3apoyo15)
col_collection.objects.link(ob_p3apoyo14)
col_collection.objects.link(ob_p3apoyo13)
col_collection.objects.link(ob_p3apoyo12)
col_collection.objects.link(ob_p3apoyo11)
col_collection.objects.link(ob_p3apoyo10)
col_collection.objects.link(ob_p3apoyo1)

# ---- scene / render settings (as saved in the file)
scene.frame_start = 1; scene.frame_end = 250; scene.frame_set(1)
scene.render.engine = 'BLENDER_EEVEE_NEXT'
bpy.context.view_layer.update()

# ---- added for rendering (the .blend has no active camera and no usable light): camera, sun
cam_auto = bpy.data.cameras.new('AutoCamera')
cam_auto.lens = 50.0
cam_auto.sensor_width = 36.0
cam_auto.clip_end = 1100.63
ob_auto_camera = bpy.data.objects.new('AutoCamera', cam_auto)
scene.collection.objects.link(ob_auto_camera)
ob_auto_camera.location = (62.6324, -75.3367, 70.0963)
ob_auto_camera.rotation_euler = (1.09748, -7.21219e-08, 0.694738)
scene.camera = ob_auto_camera
light_auto_sun = bpy.data.lights.new('AutoSun', 'SUN')
light_auto_sun.energy = 3.0
light_auto_sun.angle = 0.0523599
ob_auto_sun = bpy.data.objects.new('AutoSun', light_auto_sun)
scene.collection.objects.link(ob_auto_sun)
ob_auto_sun.rotation_euler = (0.872665, 0.174533, 0.523599)
bpy.context.view_layer.update()
